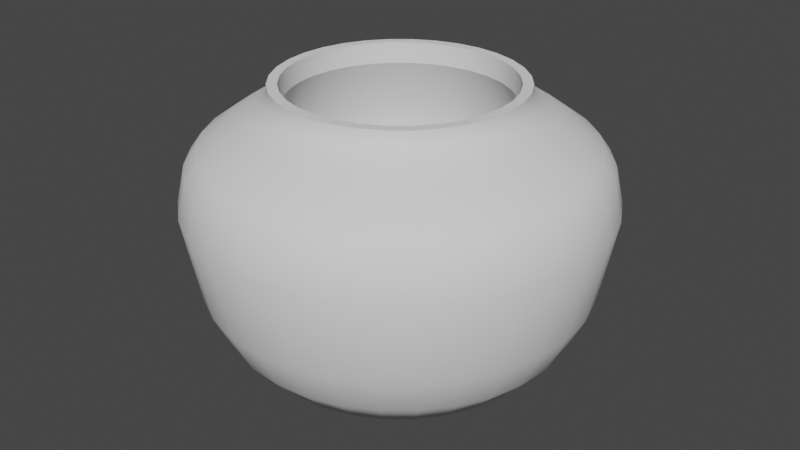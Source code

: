 # Source: Vase_7a.blend  (saved by Blender 3.0.42; exported with 4.5.12 LTS)
import bpy
from mathutils import Matrix  # noqa: F401  (used for matrix-valued properties, if any)

bpy.ops.wm.read_factory_settings(use_empty=True)
scene = bpy.context.scene
scene.name = 'Scene'

# ---- node groups
ng_auto_smooth = bpy.data.node_groups.new('Auto Smooth', 'GeometryNodeTree')
_s = ng_auto_smooth.interface.new_socket(name='Geometry', in_out='OUTPUT', socket_type='NodeSocketGeometry')
_s = ng_auto_smooth.interface.new_socket(name='Geometry', in_out='INPUT', socket_type='NodeSocketGeometry')
_s = ng_auto_smooth.interface.new_socket(name='Angle', in_out='INPUT', socket_type='NodeSocketFloat')
_s.subtype = 'ANGLE'
_s.min_value = 0.0
_s.max_value = 3.142
ng_auto_smooth.is_modifier = True
_N = ng_auto_smooth.nodes; _L = ng_auto_smooth.links
n0 = _N.new('NodeGroupOutput'); n0.name = 'Group Output'; n0.location = (480, -100)
n1 = _N.new('NodeGroupInput'); n1.name = 'Group Input'; n1.location = (-420, -300)
n2 = _N.new('NodeGroupInput'); n2.name = 'Group Input.001'; n2.location = (-60, -100)
n3 = _N.new('GeometryNodeSetShadeSmooth'); n3.name = 'Set Shade Smooth'; n3.location = (120, -100)
n3.domain = 'EDGE'
n4 = _N.new('GeometryNodeSetShadeSmooth'); n4.name = 'Set Shade Smooth.001'; n4.location = (300, -100)
n5 = _N.new('GeometryNodeInputMeshEdgeAngle'); n5.name = 'Edge Angle'; n5.location = (-420, -220)
n6 = _N.new('GeometryNodeInputEdgeSmooth'); n6.name = 'Is Edge Smooth'; n6.location = (-60, -160)
n7 = _N.new('GeometryNodeInputShadeSmooth'); n7.name = 'Is Face Smooth'; n7.location = (-240, -340)
n8 = _N.new('FunctionNodeBooleanMath'); n8.name = 'Boolean Math'; n8.location = (-60, -220)
n9 = _N.new('FunctionNodeCompare'); n9.name = 'Compare'; n9.location = (-240, -180)
n9.operation = 'LESS_EQUAL'
_L.new(n5.outputs[0], n9.inputs[0])
_L.new(n4.outputs[0], n0.inputs[0])
_L.new(n1.outputs[1], n9.inputs[1])
_L.new(n9.outputs[0], n8.inputs[0])
_L.new(n7.outputs[0], n8.inputs[1])
_L.new(n2.outputs[0], n3.inputs[0])
_L.new(n6.outputs[0], n3.inputs[1])
_L.new(n3.outputs[0], n4.inputs[0])
_L.new(n8.outputs[0], n3.inputs[2])
n0.is_active_output = True

# ---- world
world_world = bpy.data.worlds.new('World'); scene.world = world_world
world_world.use_nodes = True; world_world.node_tree.nodes.clear()
_N = world_world.node_tree.nodes; _L = world_world.node_tree.links
n0 = _N.new('ShaderNodeOutputWorld'); n0.name = 'World Output'; n0.location = (300, 300)
n1 = _N.new('ShaderNodeBackground'); n1.name = 'Background'; n1.location = (10, 300)
n1.inputs[0].default_value = (0.05088, 0.05088, 0.05088, 1.0)
_L.new(n1.outputs[0], n0.inputs[0])
n0.is_active_output = True
world_world.color = (0.05088, 0.05088, 0.05088)
world_world.use_sun_shadow = False
world_world.sun_shadow_jitter_overblur = 0.0

# ---- meshes
me_cylinder = bpy.data.meshes.new('Cylinder')
me_cylinder.from_pydata([(1.015e-07, 0.2658, 0.2322), (-0.05186, 0.2607, 0.2322), (-0.1017, 0.2456, 0.2322), (-0.1477, 0.221, 0.2322), (-0.188, 0.188, 0.2322), (-0.221, 0.1477, 0.2322), (-0.2456, 0.1017, 0.2322), (-0.2607, 0.05186, 0.2322), (-0.2658, 1.516e-07, 0.2322), (-0.2607, -0.05186, 0.2322), (-0.2456, -0.1017, 0.2322), (-0.221, -0.1477, 0.2322), (-0.188, -0.188, 0.2322), (-0.1477, -0.221, 0.2322), (-0.1017, -0.2456, 0.2322), (-0.05186, -0.2607, 0.2322), (1.451e-07, -0.2658, 0.2322), (0.05186, -0.2607, 0.2322), (0.1017, -0.2456, 0.2322), (0.1477, -0.221, 0.2322), (0.188, -0.188, 0.2322), (0.221, -0.1477, 0.2322), (0.2456, -0.1017, 0.2322), (0.2607, -0.05186, 0.2322), (0.2658, 5.08e-07, 0.2322), (0.2607, 0.05186, 0.2322), (0.2456, 0.1017, 0.2322), (0.221, 0.1477, 0.2322), (0.188, 0.188, 0.2322), (0.1477, 0.221, 0.2322), (0.1017, 0.2456, 0.2322), (0.05186, 0.2607, 0.2322), (5.817e-08, 0.3453, 0.1639), (-0.06736, 0.3386, 0.1639), (-0.1321, 0.319, 0.1639), (-0.1918, 0.2871, 0.1639), (-0.2441, 0.2441, 0.1639), (-0.2871, 0.1918, 0.1639), (-0.319, 0.1321, 0.1639), (-0.3386, 0.06736, 0.1639), (-0.3453, 2.38e-07, 0.1639), (-0.3386, -0.06736, 0.1639), (-0.319, -0.1321, 0.1639), (-0.2871, -0.1918, 0.1639), (-0.2441, -0.2441, 0.1639), (-0.1918, -0.2871, 0.1639), (-0.1321, -0.319, 0.1639), (-0.06736, -0.3386, 0.1639), (1.707e-07, -0.3453, 0.1639), (0.06736, -0.3386, 0.1639), (0.1321, -0.319, 0.1639), (0.1918, -0.2871, 0.1639), (0.2441, -0.2441, 0.1639), (0.2871, -0.1918, 0.1639), (0.319, -0.1321, 0.1639), (0.3386, -0.06736, 0.1639), (0.3453, 5.453e-07, 0.1639), (0.3386, 0.06736, 0.1639), (0.319, 0.1321, 0.1639), (0.2871, 0.1918, 0.1639), (0.2441, 0.2441, 0.1639), (0.1918, 0.2871, 0.1639), (0.1321, 0.319, 0.1639), (0.06736, 0.3386, 0.1639), (5.783e-08, 0.3136, 0.1826), (-0.06117, 0.3075, 0.1826), (-0.12, 0.2897, 0.1826), (-0.1742, 0.2607, 0.1826), (-0.2217, 0.2217, 0.1826), (-0.2607, 0.1742, 0.1826), (-0.2897, 0.12, 0.1826), (-0.3075, 0.06117, 0.1826), (-0.3136, 2.458e-07, 0.1826), (-0.3075, -0.06117, 0.1826), (-0.2897, -0.12, 0.1826), (-0.2607, -0.1742, 0.1826), (-0.2217, -0.2217, 0.1826), (-0.1742, -0.2607, 0.1826), (-0.12, -0.2897, 0.1826), (-0.06117, -0.3075, 0.1826), (1.6e-07, -0.3136, 0.1826), (0.06117, -0.3075, 0.1826), (0.12, -0.2897, 0.1826), (0.1742, -0.2607, 0.1826), (0.2217, -0.2217, 0.1826), (0.2607, -0.1742, 0.1826), (0.2897, -0.12, 0.1826), (0.3075, -0.06117, 0.1826), (0.3136, 5.249e-07, 0.1826), (0.3075, 0.06117, 0.1826), (0.2897, 0.12, 0.1826), (0.2607, 0.1742, 0.1826), (0.2217, 0.2217, 0.1826), (0.1742, 0.2607, 0.1826), (0.12, 0.2897, 0.1826), (0.06117, 0.3075, 0.1826), (-0.09017, 0.4533, -0.2455), (-0.1769, 0.427, -0.2455), (-0.2568, 0.3843, -0.2455), (-0.3268, 0.3268, -0.2455), (-0.3843, 0.2568, -0.2455), (-0.427, 0.1769, -0.2455), (-0.4533, 0.09017, -0.2455), (-0.4622, 2.067e-07, -0.2455), (-0.4533, -0.09017, -0.2455), (-0.427, -0.1769, -0.2455), (-0.3843, -0.2568, -0.2455), (-0.3268, -0.3268, -0.2455), (-0.2568, -0.3843, -0.2455), (-0.1769, -0.427, -0.2455), (-0.09017, -0.4533, -0.2455), (2.291e-07, -0.4622, -0.2455), (0.09017, -0.4533, -0.2455), (0.1769, -0.427, -0.2455), (0.2568, -0.3843, -0.2455), (0.3268, -0.3268, -0.2455), (0.3843, -0.2568, -0.2455), (0.427, -0.1769, -0.2455), (0.4533, -0.09017, -0.2455), (0.4622, 6.181e-07, -0.2455), (0.4533, 0.09017, -0.2455), (0.427, 0.1769, -0.2455), (0.3843, 0.2568, -0.2455), (0.3268, 0.3268, -0.2455), (0.2568, 0.3843, -0.2455), (0.1769, 0.427, -0.2455), (0.09017, 0.4533, -0.2455), (7.847e-08, 0.4622, -0.2455), (-0.02885, 0.145, -0.4756), (-0.05659, 0.1366, -0.4756), (-0.08216, 0.123, -0.4756), (-0.1046, 0.1046, -0.4756), (-0.123, 0.08216, -0.4756), (-0.1366, 0.05659, -0.4756), (-0.145, 0.02885, -0.4756), (-0.1479, 2.869e-07, -0.4756), (-0.145, -0.02885, -0.4756), (-0.1366, -0.05659, -0.4756), (-0.123, -0.08216, -0.4756), (-0.1046, -0.1046, -0.4756), (-0.08216, -0.123, -0.4756), (-0.05659, -0.1366, -0.4756), (-0.02885, -0.145, -0.4756), (1.121e-07, -0.1479, -0.4756), (0.02885, -0.145, -0.4756), (0.05659, -0.1366, -0.4756), (0.08216, -0.123, -0.4756), (0.1046, -0.1046, -0.4756), (0.123, -0.08216, -0.4756), (0.1366, -0.05659, -0.4756), (0.145, -0.02885, -0.4756), (0.1479, 4.186e-07, -0.4756), (0.145, 0.02885, -0.4756), (0.1366, 0.05659, -0.4756), (0.123, 0.08216, -0.4756), (0.1046, 0.1046, -0.4756), (0.08216, 0.123, -0.4756), (0.05659, 0.1366, -0.4756), (0.02885, 0.145, -0.4756), (6.391e-08, 0.1479, -0.4756), (6.313e-08, 0.2985, 0.2006), (-0.05824, 0.2928, 0.2006), (-0.1142, 0.2758, 0.2006), (-0.1658, 0.2482, 0.2006), (-0.2111, 0.2111, 0.2006), (-0.2482, 0.1658, 0.2006), (-0.2758, 0.1142, 0.2006), (-0.2928, 0.05824, 0.2006), (-0.2985, 2.498e-07, 0.2006), (-0.2928, -0.05824, 0.2006), (-0.2758, -0.1142, 0.2006), (-0.2482, -0.1658, 0.2006), (-0.2111, -0.2111, 0.2006), (-0.1658, -0.2482, 0.2006), (-0.1142, -0.2758, 0.2006), (-0.05824, -0.2928, 0.2006), (1.604e-07, -0.2985, 0.2006), (0.05824, -0.2928, 0.2006), (0.1142, -0.2758, 0.2006), (0.1658, -0.2482, 0.2006), (0.2111, -0.2111, 0.2006), (0.2482, -0.1658, 0.2006), (0.2758, -0.1142, 0.2006), (0.2928, -0.05824, 0.2006), (0.2985, 5.155e-07, 0.2006), (0.2928, 0.05824, 0.2006), (0.2758, 0.1142, 0.2006), (0.2482, 0.1658, 0.2006), (0.2111, 0.2111, 0.2006), (0.1658, 0.2482, 0.2006), (0.1142, 0.2758, 0.2006), (0.05824, 0.2928, 0.2006), (6.863e-08, 0.2901, 0.2174), (-0.0566, 0.2845, 0.2174), (-0.111, 0.268, 0.2174), (-0.1612, 0.2412, 0.2174), (-0.2051, 0.2051, 0.2174), (-0.2412, 0.1612, 0.2174), (-0.268, 0.111, 0.2174), (-0.2845, 0.0566, 0.2174), (-0.2901, 2.498e-07, 0.2174), (-0.2845, -0.0566, 0.2174), (-0.268, -0.111, 0.2174), (-0.2412, -0.1612, 0.2174), (-0.2051, -0.2051, 0.2174), (-0.1612, -0.2412, 0.2174), (-0.111, -0.268, 0.2174), (-0.0566, -0.2845, 0.2174), (1.632e-07, -0.2901, 0.2174), (0.0566, -0.2845, 0.2174), (0.111, -0.268, 0.2174), (0.1612, -0.2412, 0.2174), (0.2051, -0.2051, 0.2174), (0.2412, -0.1612, 0.2174), (0.268, -0.111, 0.2174), (0.2845, -0.0566, 0.2174), (0.2901, 5.08e-07, 0.2174), (0.2845, 0.0566, 0.2174), (0.268, 0.111, 0.2174), (0.2412, 0.1612, 0.2174), (0.2051, 0.2051, 0.2174), (0.1612, 0.2412, 0.2174), (0.111, 0.268, 0.2174), (0.0566, 0.2845, 0.2174), (7.633e-08, 0.4528, 0.09037), (-0.08833, 0.4441, 0.09037), (-0.1733, 0.4183, 0.09037), (-0.2515, 0.3764, 0.09037), (-0.3201, 0.3201, 0.09037), (-0.3764, 0.2515, 0.09037), (-0.4183, 0.1733, 0.09037), (-0.4441, 0.08833, 0.09037), (-0.4527, 2.063e-07, 0.09037), (-0.4441, -0.08833, 0.09037), (-0.4183, -0.1733, 0.09037), (-0.3764, -0.2515, 0.09037), (-0.3201, -0.3201, 0.09037), (-0.2515, -0.3764, 0.09037), (-0.1733, -0.4183, 0.09037), (-0.08833, -0.4441, 0.09037), (2.239e-07, -0.4527, 0.09037), (0.08833, -0.4441, 0.09037), (0.1733, -0.4183, 0.09037), (0.2515, -0.3764, 0.09037), (0.3201, -0.3201, 0.09037), (0.3764, -0.2515, 0.09037), (0.4183, -0.1733, 0.09037), (0.4441, -0.08833, 0.09037), (0.4527, 6.093e-07, 0.09037), (0.4441, 0.08833, 0.09037), (0.4183, 0.1733, 0.09037), (0.3764, 0.2515, 0.09037), (0.3201, 0.3201, 0.09037), (0.2515, 0.3764, 0.09037), (0.1733, 0.4183, 0.09037), (0.08833, 0.4441, 0.09037), (-0.0566, 0.2845, 0.2322), (6.863e-08, 0.2901, 0.2322), (-0.111, 0.268, 0.2322), (-0.1612, 0.2412, 0.2322), (-0.2051, 0.2051, 0.2322), (-0.2412, 0.1612, 0.2322), (-0.268, 0.111, 0.2322), (-0.2845, 0.0566, 0.2322), (-0.2901, 2.498e-07, 0.2322), (-0.2845, -0.0566, 0.2322), (-0.268, -0.111, 0.2322), (-0.2412, -0.1612, 0.2322), (-0.2051, -0.2051, 0.2322), (-0.1612, -0.2412, 0.2322), (-0.111, -0.268, 0.2322), (-0.0566, -0.2845, 0.2322), (1.632e-07, -0.2901, 0.2322), (0.0566, -0.2845, 0.2322), (0.111, -0.268, 0.2322), (0.1612, -0.2412, 0.2322), (0.2051, -0.2051, 0.2322), (0.2412, -0.1612, 0.2322), (0.268, -0.111, 0.2322), (0.2845, -0.0566, 0.2322), (0.2901, 5.08e-07, 0.2322), (0.2845, 0.0566, 0.2322), (0.268, 0.111, 0.2322), (0.2412, 0.1612, 0.2322), (0.2051, 0.2051, 0.2322), (0.1612, 0.2412, 0.2322), (0.111, 0.268, 0.2322), (0.0566, 0.2845, 0.2322), (-0.07093, 0.3566, -0.1289), (1.147e-07, 0.3636, -0.1289), (-0.1391, 0.3359, -0.1289), (-0.202, 0.3023, -0.1289), (-0.2571, 0.2571, -0.1289), (-0.3023, 0.202, -0.1289), (-0.3359, 0.1391, -0.1289), (-0.3566, 0.07093, -0.1289), (-0.3636, 9.557e-08, -0.1289), (-0.3566, -0.07093, -0.1289), (-0.3359, -0.1391, -0.1289), (-0.3023, -0.202, -0.1289), (-0.2571, -0.2571, -0.1289), (-0.202, -0.3023, -0.1289), (-0.1391, -0.3359, -0.1289), (-0.07093, -0.3566, -0.1289), (1.744e-07, -0.3636, -0.1289), (0.07093, -0.3566, -0.1289), (0.1391, -0.3359, -0.1289), (0.202, -0.3023, -0.1289), (0.2571, -0.2571, -0.1289), (0.3023, -0.202, -0.1289), (0.3359, -0.1391, -0.1289), (0.3566, -0.07092, -0.1289), (0.3636, 5.829e-07, -0.1289), (0.3566, 0.07093, -0.1289), (0.3359, 0.1391, -0.1289), (0.3023, 0.202, -0.1289), (0.2571, 0.2571, -0.1289), (0.202, 0.3023, -0.1289), (0.1391, 0.3359, -0.1289), (0.07093, 0.3566, -0.1289), (7.73e-08, 0.414, -0.3446), (-0.08077, 0.4061, -0.3446), (-0.1584, 0.3825, -0.3446), (-0.23, 0.3442, -0.3446), (-0.2928, 0.2928, -0.3446), (-0.3442, 0.23, -0.3446), (-0.3825, 0.1584, -0.3446), (-0.4061, 0.08077, -0.3446), (-0.414, 2.189e-07, -0.3446), (-0.4061, -0.08077, -0.3446), (-0.3825, -0.1584, -0.3446), (-0.3442, -0.23, -0.3446), (-0.2928, -0.2928, -0.3446), (-0.23, -0.3442, -0.3446), (-0.1584, -0.3825, -0.3446), (-0.08077, -0.4061, -0.3446), (2.122e-07, -0.414, -0.3446), (0.08077, -0.4061, -0.3446), (0.1584, -0.3825, -0.3446), (0.23, -0.3442, -0.3446), (0.2928, -0.2928, -0.3446), (0.3442, -0.23, -0.3446), (0.3825, -0.1584, -0.3446), (0.4061, -0.08077, -0.3446), (0.414, 5.875e-07, -0.3446), (0.4061, 0.08077, -0.3446), (0.3825, 0.1584, -0.3446), (0.3442, 0.23, -0.3446), (0.2928, 0.2928, -0.3446), (0.23, 0.3442, -0.3446), (0.1584, 0.3825, -0.3446), (0.08077, 0.4061, -0.3446), (-0.06654, 0.3345, -0.4208), (-0.1305, 0.3151, -0.4208), (-0.1895, 0.2836, -0.4208), (-0.2412, 0.2412, -0.4208), (-0.2836, 0.1895, -0.4208), (-0.3151, 0.1305, -0.4208), (-0.3345, 0.06654, -0.4208), (-0.3411, 2.37e-07, -0.4208), (-0.3345, -0.06654, -0.4208), (-0.3151, -0.1305, -0.4208), (-0.2836, -0.1895, -0.4208), (-0.2412, -0.2412, -0.4208), (-0.1895, -0.2836, -0.4208), (-0.1305, -0.3151, -0.4208), (-0.06654, -0.3345, -0.4208), (1.753e-07, -0.3411, -0.4208), (0.06654, -0.3345, -0.4208), (0.1305, -0.3151, -0.4208), (0.1895, -0.2836, -0.4208), (0.2412, -0.2412, -0.4208), (0.2836, -0.1895, -0.4208), (0.3151, -0.1305, -0.4208), (0.3345, -0.06654, -0.4208), (0.3411, 5.406e-07, -0.4208), (0.3345, 0.06654, -0.4208), (0.3151, 0.1305, -0.4208), (0.2836, 0.1895, -0.4208), (0.2412, 0.2412, -0.4208), (0.1895, 0.2836, -0.4208), (0.1305, 0.3151, -0.4208), (0.06654, 0.3345, -0.4208), (6.419e-08, 0.3411, -0.4208), (6.979e-08, 0.3971, 0.131), (-0.07747, 0.3895, 0.131), (-0.152, 0.3669, 0.131), (-0.2206, 0.3302, 0.131), (-0.2808, 0.2808, 0.131), (-0.3302, 0.2206, 0.131), (-0.3669, 0.152, 0.131), (-0.3895, 0.07747, 0.131), (-0.3971, 2.226e-07, 0.131), (-0.3895, -0.07747, 0.131), (-0.3669, -0.152, 0.131), (-0.3302, -0.2206, 0.131), (-0.2808, -0.2808, 0.131), (-0.2206, -0.3302, 0.131), (-0.152, -0.3669, 0.131), (-0.07747, -0.3895, 0.131), (1.992e-07, -0.3971, 0.131), (0.07747, -0.3895, 0.131), (0.152, -0.3669, 0.131), (0.2206, -0.3302, 0.131), (0.2808, -0.2808, 0.131), (0.3302, -0.2206, 0.131), (0.3669, -0.152, 0.131), (0.3895, -0.07747, 0.131), (0.3971, 5.761e-07, 0.131), (0.3895, 0.07748, 0.131), (0.3669, 0.152, 0.131), (0.3302, 0.2206, 0.131), (0.2808, 0.2808, 0.131), (0.2206, 0.3302, 0.131), (0.152, 0.3669, 0.131), (0.07747, 0.3895, 0.131), (0.188, -0.188, 0.2164), (0.221, -0.1477, 0.2164), (-0.2607, 0.05186, 0.2164), (-0.2658, 1.516e-07, 0.2164), (0.2456, -0.1017, 0.2164), (-0.2607, -0.05186, 0.2164), (0.2607, -0.05186, 0.2164), (-0.2456, -0.1017, 0.2164), (0.2658, 5.08e-07, 0.2164), (-0.221, -0.1477, 0.2164), (0.2607, 0.05186, 0.2164), (-0.188, -0.188, 0.2164), (0.2456, 0.1017, 0.2164), (-0.1477, -0.221, 0.2164), (0.221, 0.1477, 0.2164), (-0.1017, -0.2456, 0.2164), (1.015e-07, 0.2658, 0.2164), (-0.05186, 0.2607, 0.2164), (0.188, 0.188, 0.2164), (-0.05186, -0.2607, 0.2164), (-0.1017, 0.2456, 0.2164), (0.1477, 0.221, 0.2164), (1.451e-07, -0.2658, 0.2164), (-0.1477, 0.221, 0.2164), (0.1017, 0.2456, 0.2164), (0.05186, -0.2607, 0.2164), (-0.188, 0.188, 0.2164), (0.05186, 0.2607, 0.2164), (0.1017, -0.2456, 0.2164), (-0.221, 0.1477, 0.2164), (0.1477, -0.221, 0.2164), (-0.2456, 0.1017, 0.2164), (0.2571, -0.2571, -0.028), (-0.3566, 0.07093, -0.028), (1.147e-07, 0.3636, -0.028), (0.3023, -0.202, -0.028), (-0.3636, 9.557e-08, -0.028), (0.3359, -0.1391, -0.028), (-0.3566, -0.07093, -0.028), (0.3566, -0.07092, -0.028), (-0.3359, -0.1391, -0.028), (0.3636, 5.829e-07, -0.028), (-0.3023, -0.202, -0.028), (0.3566, 0.07093, -0.028), (-0.2571, -0.2571, -0.028), (0.3359, 0.1391, -0.028), (-0.202, -0.3023, -0.028), (0.3023, 0.202, -0.028), (-0.1391, -0.3359, -0.028), (-0.07093, 0.3566, -0.028), (0.2571, 0.2571, -0.028), (-0.07093, -0.3566, -0.028), (-0.1391, 0.3359, -0.028), (0.202, 0.3023, -0.028), (1.744e-07, -0.3636, -0.028), (-0.202, 0.3023, -0.028), (0.1391, 0.3359, -0.028), (0.07093, -0.3566, -0.028), (-0.2571, 0.2571, -0.028), (0.07093, 0.3566, -0.028), (0.1391, -0.3359, -0.028), (-0.3023, 0.202, -0.028), (0.202, -0.3023, -0.028), (-0.3359, 0.1391, -0.028), (0.2175, -0.1453, 0.1825), (-0.2616, 1.492e-07, 0.1825), (0.2417, -0.1001, 0.1825), (-0.2565, -0.05103, 0.1825), (0.2565, -0.05103, 0.1825), (-0.2417, -0.1001, 0.1825), (0.2616, 4.999e-07, 0.1825), (-0.2175, -0.1453, 0.1825), (0.2565, 0.05103, 0.1825), (-0.185, -0.185, 0.1825), (0.2417, 0.1001, 0.1825), (-0.1453, -0.2175, 0.1825), (0.2175, 0.1453, 0.1825), (-0.1001, -0.2417, 0.1825), (-0.05103, 0.2565, 0.1825), (0.185, 0.185, 0.1825), (-0.05103, -0.2565, 0.1825), (-0.1001, 0.2417, 0.1825), (0.1453, 0.2175, 0.1825), (1.457e-07, -0.2616, 0.1825), (-0.1453, 0.2175, 0.1825), (0.1001, 0.2417, 0.1825), (0.05103, -0.2565, 0.1825), (-0.185, 0.185, 0.1825), (0.05103, 0.2565, 0.1825), (0.1001, -0.2417, 0.1825), (-0.2175, 0.1453, 0.1825), (0.1453, -0.2175, 0.1825), (-0.2417, 0.1001, 0.1825), (0.185, -0.185, 0.1825), (-0.2565, 0.05103, 0.1825), (1.028e-07, 0.2616, 0.1825), (7.575e-08, 0.481, 0.05117), (7.578e-08, 0.5013, -0.03998), (-0.0978, 0.4917, -0.03998), (-0.09384, 0.4718, 0.05117), (-0.1918, 0.4631, -0.03998), (-0.1841, 0.4444, 0.05117), (-0.2785, 0.4168, -0.03998), (-0.2672, 0.4, 0.05117), (-0.3545, 0.3545, -0.03998), (-0.3401, 0.3401, 0.05117), (-0.4168, 0.2785, -0.03998), (-0.4, 0.2672, 0.05117), (-0.4631, 0.1918, -0.03998), (-0.4444, 0.1841, 0.05117), (-0.4917, 0.0978, -0.03998), (-0.4718, 0.09384, 0.05117), (-0.5013, 1.958e-07, -0.03998), (-0.481, 1.999e-07, 0.05117), (-0.4917, -0.0978, -0.03998), (-0.4718, -0.09384, 0.05117), (-0.4631, -0.1918, -0.03998), (-0.4444, -0.1841, 0.05117), (-0.4168, -0.2785, -0.03998), (-0.4, -0.2672, 0.05117), (-0.3545, -0.3545, -0.03998), (-0.3401, -0.3401, 0.05117), (-0.2785, -0.4168, -0.03998), (-0.2672, -0.4, 0.05117), (-0.1918, -0.4631, -0.03998), (-0.1841, -0.4444, 0.05117), (-0.0978, -0.4917, -0.03998), (-0.09384, -0.4718, 0.05117), (2.391e-07, -0.5013, -0.03998), (2.325e-07, -0.481, 0.05117), (0.0978, -0.4917, -0.03998), (0.09384, -0.4718, 0.05117), (0.1918, -0.4631, -0.03998), (0.1841, -0.4444, 0.05117), (0.2785, -0.4168, -0.03998), (0.2672, -0.4, 0.05117), (0.3545, -0.3545, -0.03998), (0.3401, -0.3401, 0.05117), (0.4168, -0.2785, -0.03998), (0.4, -0.2672, 0.05117), (0.4631, -0.1918, -0.03998), (0.4444, -0.1841, 0.05117), (0.4917, -0.0978, -0.03998), (0.4718, -0.09384, 0.05117), (0.5013, 6.42e-07, -0.03998), (0.481, 6.28e-07, 0.05117), (0.4917, 0.0978, -0.03998), (0.4718, 0.09384, 0.05117), (0.4631, 0.1918, -0.03998), (0.4444, 0.1841, 0.05117), (0.4168, 0.2785, -0.03998), (0.4, 0.2672, 0.05117), (0.3545, 0.3545, -0.03998), (0.3401, 0.3401, 0.05117), (0.2785, 0.4168, -0.03998), (0.2672, 0.4, 0.05117), (0.1918, 0.4631, -0.03998), (0.1841, 0.4444, 0.05117), (0.0978, 0.4917, -0.03998), (0.09384, 0.4718, 0.05117)], [], [(192, 193, 256, 257), (193, 194, 258, 256), (194, 195, 259, 258), (195, 196, 260, 259), (196, 197, 261, 260), (197, 198, 262, 261), (198, 199, 263, 262), (199, 200, 264, 263), (200, 201, 265, 264), (201, 202, 266, 265), (202, 203, 267, 266), (203, 204, 268, 267), (204, 205, 269, 268), (205, 206, 270, 269), (206, 207, 271, 270), (207, 208, 272, 271), (208, 209, 273, 272), (209, 210, 274, 273), (210, 211, 275, 274), (211, 212, 276, 275), (212, 213, 277, 276), (213, 214, 278, 277), (214, 215, 279, 278), (215, 216, 280, 279), (216, 217, 281, 280), (217, 218, 282, 281), (218, 219, 283, 282), (219, 220, 284, 283), (220, 221, 285, 284), (221, 222, 286, 285), (451, 309, 308, 448), (222, 223, 287, 286), (223, 192, 257, 287), (415, 384, 32, 63), (414, 415, 63, 62), (413, 414, 62, 61), (412, 413, 61, 60), (411, 412, 60, 59), (410, 411, 59, 58), (409, 410, 58, 57), (408, 409, 57, 56), (407, 408, 56, 55), (406, 407, 55, 54), (405, 406, 54, 53), (404, 405, 53, 52), (403, 404, 52, 51), (402, 403, 51, 50), (401, 402, 50, 49), (400, 401, 49, 48), (399, 400, 48, 47), (398, 399, 47, 46), (397, 398, 46, 45), (396, 397, 45, 44), (395, 396, 44, 43), (394, 395, 43, 42), (393, 394, 42, 41), (392, 393, 41, 40), (391, 392, 40, 39), (390, 391, 39, 38), (389, 390, 38, 37), (388, 389, 37, 36), (387, 388, 36, 35), (386, 387, 35, 34), (385, 386, 34, 33), (384, 385, 33, 32), (63, 32, 64, 95), (62, 63, 95, 94), (61, 62, 94, 93), (60, 61, 93, 92), (59, 60, 92, 91), (58, 59, 91, 90), (57, 58, 90, 89), (56, 57, 89, 88), (55, 56, 88, 87), (54, 55, 87, 86), (53, 54, 86, 85), (52, 53, 85, 84), (51, 52, 84, 83), (50, 51, 83, 82), (49, 50, 82, 81), (48, 49, 81, 80), (47, 48, 80, 79), (46, 47, 79, 78), (45, 46, 78, 77), (44, 45, 77, 76), (43, 44, 76, 75), (42, 43, 75, 74), (41, 42, 74, 73), (40, 41, 73, 72), (39, 40, 72, 71), (38, 39, 71, 70), (37, 38, 70, 69), (36, 37, 69, 68), (35, 36, 68, 67), (34, 35, 67, 66), (33, 34, 66, 65), (32, 33, 65, 64), (320, 321, 96, 127), (321, 322, 97, 96), (322, 323, 98, 97), (323, 324, 99, 98), (324, 325, 100, 99), (325, 326, 101, 100), (326, 327, 102, 101), (327, 328, 103, 102), (328, 329, 104, 103), (329, 330, 105, 104), (330, 331, 106, 105), (331, 332, 107, 106), (332, 333, 108, 107), (333, 334, 109, 108), (334, 335, 110, 109), (335, 336, 111, 110), (336, 337, 112, 111), (337, 338, 113, 112), (338, 339, 114, 113), (339, 340, 115, 114), (340, 341, 116, 115), (341, 342, 117, 116), (342, 343, 118, 117), (343, 344, 119, 118), (344, 345, 120, 119), (345, 346, 121, 120), (346, 347, 122, 121), (347, 348, 123, 122), (348, 349, 124, 123), (349, 350, 125, 124), (350, 351, 126, 125), (351, 320, 127, 126), (95, 64, 160, 191), (94, 95, 191, 190), (93, 94, 190, 189), (92, 93, 189, 188), (91, 92, 188, 187), (90, 91, 187, 186), (89, 90, 186, 185), (88, 89, 185, 184), (87, 88, 184, 183), (86, 87, 183, 182), (85, 86, 182, 181), (84, 85, 181, 180), (83, 84, 180, 179), (82, 83, 179, 178), (81, 82, 178, 177), (80, 81, 177, 176), (79, 80, 176, 175), (78, 79, 175, 174), (77, 78, 174, 173), (76, 77, 173, 172), (75, 76, 172, 171), (74, 75, 171, 170), (73, 74, 170, 169), (72, 73, 169, 168), (71, 72, 168, 167), (70, 71, 167, 166), (69, 70, 166, 165), (68, 69, 165, 164), (67, 68, 164, 163), (66, 67, 163, 162), (65, 66, 162, 161), (64, 65, 161, 160), (191, 160, 192, 223), (190, 191, 223, 222), (189, 190, 222, 221), (188, 189, 221, 220), (187, 188, 220, 219), (186, 187, 219, 218), (185, 186, 218, 217), (184, 185, 217, 216), (183, 184, 216, 215), (182, 183, 215, 214), (181, 182, 214, 213), (180, 181, 213, 212), (179, 180, 212, 211), (178, 179, 211, 210), (177, 178, 210, 209), (176, 177, 209, 208), (175, 176, 208, 207), (174, 175, 207, 206), (173, 174, 206, 205), (172, 173, 205, 204), (171, 172, 204, 203), (170, 171, 203, 202), (169, 170, 202, 201), (168, 169, 201, 200), (167, 168, 200, 199), (166, 167, 199, 198), (165, 166, 198, 197), (164, 165, 197, 196), (163, 164, 196, 195), (162, 163, 195, 194), (161, 162, 194, 193), (160, 161, 193, 192), (512, 515, 225, 224), (515, 517, 226, 225), (517, 519, 227, 226), (519, 521, 228, 227), (521, 523, 229, 228), (523, 525, 230, 229), (525, 527, 231, 230), (527, 529, 232, 231), (529, 531, 233, 232), (531, 533, 234, 233), (533, 535, 235, 234), (535, 537, 236, 235), (537, 539, 237, 236), (539, 541, 238, 237), (541, 543, 239, 238), (543, 545, 240, 239), (545, 547, 241, 240), (547, 549, 242, 241), (549, 551, 243, 242), (551, 553, 244, 243), (553, 555, 245, 244), (555, 557, 246, 245), (557, 559, 247, 246), (559, 561, 248, 247), (561, 563, 249, 248), (563, 565, 250, 249), (565, 567, 251, 250), (567, 569, 252, 251), (569, 571, 253, 252), (571, 573, 254, 253), (573, 575, 255, 254), (575, 512, 224, 255), (96, 97, 516, 514), (97, 98, 518, 516), (98, 99, 520, 518), (99, 100, 522, 520), (100, 101, 524, 522), (101, 102, 526, 524), (102, 103, 528, 526), (103, 104, 530, 528), (104, 105, 532, 530), (105, 106, 534, 532), (106, 107, 536, 534), (107, 108, 538, 536), (108, 109, 540, 538), (109, 110, 542, 540), (110, 111, 544, 542), (111, 112, 546, 544), (112, 113, 548, 546), (113, 114, 550, 548), (114, 115, 552, 550), (115, 116, 554, 552), (116, 117, 556, 554), (117, 118, 558, 556), (118, 119, 560, 558), (119, 120, 562, 560), (120, 121, 564, 562), (121, 122, 566, 564), (122, 123, 568, 566), (123, 124, 570, 568), (124, 125, 572, 570), (125, 126, 574, 572), (127, 96, 514, 513), (0, 257, 256, 1), (1, 256, 258, 2), (2, 258, 259, 3), (3, 259, 260, 4), (4, 260, 261, 5), (5, 261, 262, 6), (6, 262, 263, 7), (7, 263, 264, 8), (8, 264, 265, 9), (9, 265, 266, 10), (10, 266, 267, 11), (11, 267, 268, 12), (12, 268, 269, 13), (13, 269, 270, 14), (14, 270, 271, 15), (15, 271, 272, 16), (16, 272, 273, 17), (17, 273, 274, 18), (18, 274, 275, 19), (19, 275, 276, 20), (20, 276, 277, 21), (21, 277, 278, 22), (22, 278, 279, 23), (23, 279, 280, 24), (24, 280, 281, 25), (25, 281, 282, 26), (26, 282, 283, 27), (27, 283, 284, 28), (28, 284, 285, 29), (29, 285, 286, 30), (30, 286, 287, 31), (31, 287, 257, 0), (288, 290, 291, 292, 293, 294, 295, 296, 297, 298, 299, 300, 301, 302, 303, 304, 305, 306, 307, 308, 309, 310, 311, 312, 313, 314, 315, 316, 317, 318, 319, 289), (452, 296, 295, 449), (453, 310, 309, 451), (454, 297, 296, 452), (455, 311, 310, 453), (456, 298, 297, 454), (457, 312, 311, 455), (458, 299, 298, 456), (459, 313, 312, 457), (460, 300, 299, 458), (461, 314, 313, 459), (462, 301, 300, 460), (463, 315, 314, 461), (464, 302, 301, 462), (465, 288, 289, 450), (466, 316, 315, 463), (467, 303, 302, 464), (468, 290, 288, 465), (469, 317, 316, 466), (470, 304, 303, 467), (471, 291, 290, 468), (472, 318, 317, 469), (473, 305, 304, 470), (474, 292, 291, 471), (475, 319, 318, 472), (476, 306, 305, 473), (477, 293, 292, 474), (450, 289, 319, 475), (478, 307, 306, 476), (479, 294, 293, 477), (448, 308, 307, 478), (449, 295, 294, 479), (382, 383, 320, 351), (381, 382, 351, 350), (380, 381, 350, 349), (379, 380, 349, 348), (378, 379, 348, 347), (377, 378, 347, 346), (376, 377, 346, 345), (375, 376, 345, 344), (374, 375, 344, 343), (373, 374, 343, 342), (372, 373, 342, 341), (371, 372, 341, 340), (370, 371, 340, 339), (369, 370, 339, 338), (368, 369, 338, 337), (367, 368, 337, 336), (366, 367, 336, 335), (365, 366, 335, 334), (364, 365, 334, 333), (363, 364, 333, 332), (362, 363, 332, 331), (361, 362, 331, 330), (360, 361, 330, 329), (359, 360, 329, 328), (358, 359, 328, 327), (357, 358, 327, 326), (356, 357, 326, 325), (355, 356, 325, 324), (354, 355, 324, 323), (353, 354, 323, 322), (352, 353, 322, 321), (383, 352, 321, 320), (159, 128, 352, 383), (128, 129, 353, 352), (129, 130, 354, 353), (130, 131, 355, 354), (131, 132, 356, 355), (132, 133, 357, 356), (133, 134, 358, 357), (134, 135, 359, 358), (135, 136, 360, 359), (136, 137, 361, 360), (137, 138, 362, 361), (138, 139, 363, 362), (139, 140, 364, 363), (140, 141, 365, 364), (141, 142, 366, 365), (142, 143, 367, 366), (143, 144, 368, 367), (144, 145, 369, 368), (145, 146, 370, 369), (146, 147, 371, 370), (147, 148, 372, 371), (148, 149, 373, 372), (149, 150, 374, 373), (150, 151, 375, 374), (151, 152, 376, 375), (152, 153, 377, 376), (153, 154, 378, 377), (154, 155, 379, 378), (155, 156, 380, 379), (156, 157, 381, 380), (157, 158, 382, 381), (158, 159, 383, 382), (224, 225, 385, 384), (225, 226, 386, 385), (226, 227, 387, 386), (227, 228, 388, 387), (228, 229, 389, 388), (229, 230, 390, 389), (230, 231, 391, 390), (231, 232, 392, 391), (232, 233, 393, 392), (233, 234, 394, 393), (234, 235, 395, 394), (235, 236, 396, 395), (236, 237, 397, 396), (237, 238, 398, 397), (238, 239, 399, 398), (239, 240, 400, 399), (240, 241, 401, 400), (241, 242, 402, 401), (242, 243, 403, 402), (243, 244, 404, 403), (244, 245, 405, 404), (245, 246, 406, 405), (246, 247, 407, 406), (247, 248, 408, 407), (248, 249, 409, 408), (249, 250, 410, 409), (250, 251, 411, 410), (251, 252, 412, 411), (252, 253, 413, 412), (253, 254, 414, 413), (254, 255, 415, 414), (255, 224, 384, 415), (7, 418, 447, 6), (20, 416, 446, 19), (6, 447, 445, 5), (19, 446, 444, 18), (0, 432, 443, 31), (5, 445, 442, 4), (18, 444, 441, 17), (31, 443, 440, 30), (4, 442, 439, 3), (17, 441, 438, 16), (30, 440, 437, 29), (3, 439, 436, 2), (16, 438, 435, 15), (29, 437, 434, 28), (2, 436, 433, 1), (15, 435, 431, 14), (28, 434, 430, 27), (1, 433, 432, 0), (14, 431, 429, 13), (27, 430, 428, 26), (13, 429, 427, 12), (26, 428, 426, 25), (12, 427, 425, 11), (25, 426, 424, 24), (11, 425, 423, 10), (24, 424, 422, 23), (10, 423, 421, 9), (23, 422, 420, 22), (9, 421, 419, 8), (22, 420, 417, 21), (8, 419, 418, 7), (21, 417, 416, 20), (510, 449, 479, 508), (509, 448, 478, 507), (508, 479, 477, 506), (507, 478, 476, 505), (511, 450, 475, 504), (506, 477, 474, 503), (505, 476, 473, 502), (504, 475, 472, 501), (503, 474, 471, 500), (502, 473, 470, 499), (501, 472, 469, 498), (500, 471, 468, 497), (499, 470, 467, 496), (498, 469, 466, 495), (497, 468, 465, 494), (496, 467, 464, 493), (495, 466, 463, 492), (494, 465, 450, 511), (493, 464, 462, 491), (492, 463, 461, 490), (491, 462, 460, 489), (490, 461, 459, 488), (489, 460, 458, 487), (488, 459, 457, 486), (487, 458, 456, 485), (486, 457, 455, 484), (485, 456, 454, 483), (484, 455, 453, 482), (483, 454, 452, 481), (482, 453, 451, 480), (481, 452, 449, 510), (480, 451, 448, 509), (417, 480, 509, 416), (419, 481, 510, 418), (420, 482, 480, 417), (421, 483, 481, 419), (422, 484, 482, 420), (423, 485, 483, 421), (424, 486, 484, 422), (425, 487, 485, 423), (426, 488, 486, 424), (427, 489, 487, 425), (428, 490, 488, 426), (429, 491, 489, 427), (430, 492, 490, 428), (431, 493, 491, 429), (433, 494, 511, 432), (434, 495, 492, 430), (435, 496, 493, 431), (436, 497, 494, 433), (437, 498, 495, 434), (438, 499, 496, 435), (439, 500, 497, 436), (440, 501, 498, 437), (441, 502, 499, 438), (442, 503, 500, 439), (443, 504, 501, 440), (444, 505, 502, 441), (445, 506, 503, 442), (432, 511, 504, 443), (446, 507, 505, 444), (447, 508, 506, 445), (416, 509, 507, 446), (418, 510, 508, 447), (513, 514, 515, 512), (514, 516, 517, 515), (516, 518, 519, 517), (518, 520, 521, 519), (520, 522, 523, 521), (522, 524, 525, 523), (524, 526, 527, 525), (526, 528, 529, 527), (528, 530, 531, 529), (530, 532, 533, 531), (532, 534, 535, 533), (534, 536, 537, 535), (536, 538, 539, 537), (538, 540, 541, 539), (540, 542, 543, 541), (542, 544, 545, 543), (544, 546, 547, 545), (546, 548, 549, 547), (548, 550, 551, 549), (550, 552, 553, 551), (552, 554, 555, 553), (554, 556, 557, 555), (556, 558, 559, 557), (558, 560, 561, 559), (560, 562, 563, 561), (562, 564, 565, 563), (564, 566, 567, 565), (566, 568, 569, 567), (568, 570, 571, 569), (570, 572, 573, 571), (572, 574, 575, 573), (574, 513, 512, 575), (126, 127, 513, 574)])
me_cylinder.polygons.foreach_set('use_smooth', [True] * 545)
_uv = me_cylinder.uv_layers.new(name='UVMap')
_uv.uv.foreach_set('vector', [1.0, 0.9688, 0.9688, 0.9688, 0.9688, 1.0, 1.0, 1.0, 0.9688, 0.9688, 0.9375, 0.9688, 0.9375, 1.0, 0.9688, 1.0, 0.9375, 0.9688, 0.9062, 0.9688, 0.9062, 1.0, 0.9375, 1.0, 0.9062, 0.9688, 0.875, 0.9688, 0.875, 1.0, 0.9062, 1.0, 0.875, 0.9688, 0.8438, 0.9688, 0.8438, 1.0, 0.875, 1.0, 0.8438, 0.9688, 0.8125, 0.9688, 0.8125, 1.0, 0.8438, 1.0, 0.8125, 0.9688, 0.7812, 0.9688, 0.7812, 1.0, 0.8125, 1.0, 0.7812, 0.9688, 0.75, 0.9688, 0.75, 1.0, 0.7812, 1.0, 0.75, 0.9688, 0.7188, 0.9688, 0.7188, 1.0, 0.75, 1.0, 0.7188, 0.9688, 0.6875, 0.9688, 0.6875, 1.0, 0.7188, 1.0, 0.6875, 0.9688, 0.6562, 0.9688, 0.6562, 1.0, 0.6875, 1.0, 0.6562, 0.9688, 0.625, 0.9688, 0.625, 1.0, 0.6562, 1.0, 0.625, 0.9688, 0.5938, 0.9688, 0.5938, 1.0, 0.625, 1.0, 0.5938, 0.9688, 0.5625, 0.9688, 0.5625, 1.0, 0.5938, 1.0, 0.5625, 0.9688, 0.5312, 0.9688, 0.5312, 1.0, 0.5625, 1.0, 0.5312, 0.9688, 0.5, 0.9688, 0.5, 1.0, 0.5312, 1.0, 0.5, 0.9688, 0.4688, 0.9688, 0.4688, 1.0, 0.5, 1.0, 0.4688, 0.9688, 0.4375, 0.9688, 0.4375, 1.0, 0.4688, 1.0, 0.4375, 0.9688, 0.4062, 0.9688, 0.4062, 1.0, 0.4375, 1.0, 0.4062, 0.9688, 0.375, 0.9688, 0.375, 1.0, 0.4062, 1.0, 0.375, 0.9688, 0.3438, 0.9688, 0.3438, 1.0, 0.375, 1.0, 0.3438, 0.9688, 0.3125, 0.9688, 0.3125, 1.0, 0.3438, 1.0, 0.3125, 0.9688, 0.2812, 0.9688, 0.2812, 1.0, 0.3125, 1.0, 0.2812, 0.9688, 0.25, 0.9688, 0.25, 1.0, 0.2812, 1.0, 0.25, 0.9688, 0.2188, 0.9688, 0.2188, 1.0, 0.25, 1.0, 0.2188, 0.9688, 0.1875, 0.9688, 0.1875, 1.0, 0.2188, 1.0, 0.1875, 0.9688, 0.1562, 0.9688, 0.1562, 1.0, 0.1875, 1.0, 0.1562, 0.9688, 0.125, 0.9688, 0.125, 1.0, 0.1562, 1.0, 0.125, 0.9688, 0.09375, 0.9688, 0.09375, 1.0, 0.125, 1.0, 0.09375, 0.9688, 0.0625, 0.9688, 0.0625, 1.0, 0.09375, 1.0, 0.1183, 0.162, 0.1183, 0.162, 0.138, 0.138, 0.138, 0.138, 0.0625, 0.9688, 0.03125, 0.9688, 0.03125, 1.0, 0.0625, 1.0, 0.03125, 0.9688, 0.0, 0.9688, 0.0, 1.0, 0.03125, 1.0, 0.03125, 0.7423, 0.0, 0.7423, 0.0, 0.75, 0.03125, 0.75, 0.0625, 0.7423, 0.03125, 0.7423, 0.03125, 0.75, 0.0625, 0.75, 0.09375, 0.7423, 0.0625, 0.7423, 0.0625, 0.75, 0.09375, 0.75, 0.125, 0.7423, 0.09375, 0.7423, 0.09375, 0.75, 0.125, 0.75, 0.1562, 0.7423, 0.125, 0.7423, 0.125, 0.75, 0.1562, 0.75, 0.1875, 0.7423, 0.1562, 0.7423, 0.1562, 0.75, 0.1875, 0.75, 0.2188, 0.7423, 0.1875, 0.7423, 0.1875, 0.75, 0.2188, 0.75, 0.25, 0.7423, 0.2188, 0.7423, 0.2188, 0.75, 0.25, 0.75, 0.2812, 0.7423, 0.25, 0.7423, 0.25, 0.75, 0.2812, 0.75, 0.3125, 0.7423, 0.2812, 0.7423, 0.2812, 0.75, 0.3125, 0.75, 0.3438, 0.7423, 0.3125, 0.7423, 0.3125, 0.75, 0.3438, 0.75, 0.375, 0.7423, 0.3438, 0.7423, 0.3438, 0.75, 0.375, 0.75, 0.4063, 0.7423, 0.375, 0.7423, 0.375, 0.75, 0.4062, 0.75, 0.4375, 0.7423, 0.4063, 0.7423, 0.4062, 0.75, 0.4375, 0.75, 0.4688, 0.7423, 0.4375, 0.7423, 0.4375, 0.75, 0.4688, 0.75, 0.5, 0.7423, 0.4688, 0.7423, 0.4688, 0.75, 0.5, 0.75, 0.5312, 0.7423, 0.5, 0.7423, 0.5, 0.75, 0.5312, 0.75, 0.5625, 0.7423, 0.5312, 0.7423, 0.5312, 0.75, 0.5625, 0.75, 0.5938, 0.7423, 0.5625, 0.7423, 0.5625, 0.75, 0.5938, 0.75, 0.625, 0.7423, 0.5938, 0.7423, 0.5938, 0.75, 0.625, 0.75, 0.6562, 0.7423, 0.625, 0.7423, 0.625, 0.75, 0.6562, 0.75, 0.6875, 0.7423, 0.6562, 0.7423, 0.6562, 0.75, 0.6875, 0.75, 0.7188, 0.7423, 0.6875, 0.7423, 0.6875, 0.75, 0.7188, 0.75, 0.75, 0.7423, 0.7188, 0.7423, 0.7188, 0.75, 0.75, 0.75, 0.7812, 0.7423, 0.75, 0.7423, 0.75, 0.75, 0.7812, 0.75, 0.8125, 0.7423, 0.7812, 0.7423, 0.7812, 0.75, 0.8125, 0.75, 0.8438, 0.7423, 0.8125, 0.7423, 0.8125, 0.75, 0.8438, 0.75, 0.875, 0.7423, 0.8438, 0.7423, 0.8438, 0.75, 0.875, 0.75, 0.9062, 0.7423, 0.875, 0.7423, 0.875, 0.75, 0.9062, 0.75, 0.9375, 0.7423, 0.9062, 0.7423, 0.9062, 0.75, 0.9375, 0.75, 0.9687, 0.7423, 0.9375, 0.7423, 0.9375, 0.75, 0.9688, 0.75, 1.0, 0.7423, 0.9687, 0.7423, 0.9688, 0.75, 1.0, 0.75, 0.03125, 0.75, 0.0, 0.75, 0.0, 0.875, 0.03125, 0.875, 0.0625, 0.75, 0.03125, 0.75, 0.03125, 0.875, 0.0625, 0.875, 0.09375, 0.75, 0.0625, 0.75, 0.0625, 0.875, 0.09375, 0.875, 0.125, 0.75, 0.09375, 0.75, 0.09375, 0.875, 0.125, 0.875, 0.1562, 0.75, 0.125, 0.75, 0.125, 0.875, 0.1562, 0.875, 0.1875, 0.75, 0.1562, 0.75, 0.1562, 0.875, 0.1875, 0.875, 0.2188, 0.75, 0.1875, 0.75, 0.1875, 0.875, 0.2188, 0.875, 0.25, 0.75, 0.2188, 0.75, 0.2188, 0.875, 0.25, 0.875, 0.2812, 0.75, 0.25, 0.75, 0.25, 0.875, 0.2812, 0.875, 0.3125, 0.75, 0.2812, 0.75, 0.2812, 0.875, 0.3125, 0.875, 0.3438, 0.75, 0.3125, 0.75, 0.3125, 0.875, 0.3438, 0.875, 0.375, 0.75, 0.3438, 0.75, 0.3438, 0.875, 0.375, 0.875, 0.4062, 0.75, 0.375, 0.75, 0.375, 0.875, 0.4062, 0.875, 0.4375, 0.75, 0.4062, 0.75, 0.4062, 0.875, 0.4375, 0.875, 0.4688, 0.75, 0.4375, 0.75, 0.4375, 0.875, 0.4688, 0.875, 0.5, 0.75, 0.4688, 0.75, 0.4688, 0.875, 0.5, 0.875, 0.5312, 0.75, 0.5, 0.75, 0.5, 0.875, 0.5312, 0.875, 0.5625, 0.75, 0.5312, 0.75, 0.5312, 0.875, 0.5625, 0.875, 0.5938, 0.75, 0.5625, 0.75, 0.5625, 0.875, 0.5938, 0.875, 0.625, 0.75, 0.5938, 0.75, 0.5938, 0.875, 0.625, 0.875, 0.6562, 0.75, 0.625, 0.75, 0.625, 0.875, 0.6562, 0.875, 0.6875, 0.75, 0.6562, 0.75, 0.6562, 0.875, 0.6875, 0.875, 0.7188, 0.75, 0.6875, 0.75, 0.6875, 0.875, 0.7188, 0.875, 0.75, 0.75, 0.7188, 0.75, 0.7188, 0.875, 0.75, 0.875, 0.7812, 0.75, 0.75, 0.75, 0.75, 0.875, 0.7812, 0.875, 0.8125, 0.75, 0.7812, 0.75, 0.7812, 0.875, 0.8125, 0.875, 0.8438, 0.75, 0.8125, 0.75, 0.8125, 0.875, 0.8438, 0.875, 0.875, 0.75, 0.8438, 0.75, 0.8438, 0.875, 0.875, 0.875, 0.9062, 0.75, 0.875, 0.75, 0.875, 0.875, 0.9062, 0.875, 0.9375, 0.75, 0.9062, 0.75, 0.9062, 0.875, 0.9375, 0.875, 0.9688, 0.75, 0.9375, 0.75, 0.9375, 0.875, 0.9688, 0.875, 1.0, 0.75, 0.9688, 0.75, 0.9688, 0.875, 1.0, 0.875, 1.0, 0.6005, 0.9688, 0.6005, 0.9688, 0.6262, 1.0, 0.6262, 0.9688, 0.6005, 0.9375, 0.6005, 0.9375, 0.6262, 0.9688, 0.6262, 0.9375, 0.6005, 0.9062, 0.6005, 0.9062, 0.6262, 0.9375, 0.6262, 0.9062, 0.6005, 0.875, 0.6005, 0.875, 0.6262, 0.9062, 0.6262, 0.875, 0.6005, 0.8438, 0.6005, 0.8438, 0.6262, 0.875, 0.6262, 0.8438, 0.6005, 0.8125, 0.6005, 0.8125, 0.6262, 0.8438, 0.6262, 0.8125, 0.6005, 0.7813, 0.6005, 0.7812, 0.6262, 0.8125, 0.6262, 0.7813, 0.6005, 0.75, 0.6005, 0.75, 0.6262, 0.7812, 0.6262, 0.75, 0.6005, 0.7188, 0.6005, 0.7188, 0.6262, 0.75, 0.6262, 0.7188, 0.6005, 0.6875, 0.6005, 0.6875, 0.6262, 0.7188, 0.6262, 0.6875, 0.6005, 0.6562, 0.6005, 0.6562, 0.6262, 0.6875, 0.6262, 0.6562, 0.6005, 0.625, 0.6005, 0.625, 0.6262, 0.6562, 0.6262, 0.625, 0.6005, 0.5938, 0.6005, 0.5938, 0.6262, 0.625, 0.6262, 0.5938, 0.6005, 0.5625, 0.6005, 0.5625, 0.6262, 0.5938, 0.6262, 0.5625, 0.6005, 0.5312, 0.6005, 0.5312, 0.6262, 0.5625, 0.6262, 0.5312, 0.6005, 0.5, 0.6005, 0.5, 0.6262, 0.5312, 0.6262, 0.5, 0.6005, 0.4688, 0.6005, 0.4688, 0.6262, 0.5, 0.6262, 0.4688, 0.6005, 0.4375, 0.6005, 0.4375, 0.6262, 0.4688, 0.6262, 0.4375, 0.6005, 0.4063, 0.6005, 0.4062, 0.6262, 0.4375, 0.6262, 0.4063, 0.6005, 0.375, 0.6005, 0.375, 0.6262, 0.4062, 0.6262, 0.375, 0.6005, 0.3437, 0.6005, 0.3438, 0.6262, 0.375, 0.6262, 0.3437, 0.6005, 0.3125, 0.6005, 0.3125, 0.6262, 0.3438, 0.6262, 0.3125, 0.6005, 0.2812, 0.6005, 0.2812, 0.6262, 0.3125, 0.6262, 0.2812, 0.6005, 0.25, 0.6005, 0.25, 0.6262, 0.2812, 0.6262, 0.25, 0.6005, 0.2188, 0.6005, 0.2188, 0.6262, 0.25, 0.6262, 0.2188, 0.6005, 0.1875, 0.6005, 0.1875, 0.6262, 0.2188, 0.6262, 0.1875, 0.6005, 0.1562, 0.6005, 0.1562, 0.6262, 0.1875, 0.6262, 0.1562, 0.6005, 0.125, 0.6005, 0.125, 0.6262, 0.1562, 0.6262, 0.125, 0.6005, 0.09375, 0.6005, 0.09375, 0.6262, 0.125, 0.6262, 0.09375, 0.6005, 0.0625, 0.6005, 0.0625, 0.6262, 0.09375, 0.6262, 0.0625, 0.6005, 0.03125, 0.6005, 0.03125, 0.6262, 0.0625, 0.6262, 0.03125, 0.6005, 0.0, 0.6005, 0.0, 0.6262, 0.03125, 0.6262, 0.03125, 0.875, 0.0, 0.875, 0.0, 0.9375, 0.03125, 0.9375, 0.0625, 0.875, 0.03125, 0.875, 0.03125, 0.9375, 0.0625, 0.9375, 0.09375, 0.875, 0.0625, 0.875, 0.0625, 0.9375, 0.09375, 0.9375, 0.125, 0.875, 0.09375, 0.875, 0.09375, 0.9375, 0.125, 0.9375, 0.1562, 0.875, 0.125, 0.875, 0.125, 0.9375, 0.1562, 0.9375, 0.1875, 0.875, 0.1562, 0.875, 0.1562, 0.9375, 0.1875, 0.9375, 0.2188, 0.875, 0.1875, 0.875, 0.1875, 0.9375, 0.2188, 0.9375, 0.25, 0.875, 0.2188, 0.875, 0.2188, 0.9375, 0.25, 0.9375, 0.2812, 0.875, 0.25, 0.875, 0.25, 0.9375, 0.2812, 0.9375, 0.3125, 0.875, 0.2812, 0.875, 0.2812, 0.9375, 0.3125, 0.9375, 0.3438, 0.875, 0.3125, 0.875, 0.3125, 0.9375, 0.3438, 0.9375, 0.375, 0.875, 0.3438, 0.875, 0.3438, 0.9375, 0.375, 0.9375, 0.4062, 0.875, 0.375, 0.875, 0.375, 0.9375, 0.4062, 0.9375, 0.4375, 0.875, 0.4062, 0.875, 0.4062, 0.9375, 0.4375, 0.9375, 0.4688, 0.875, 0.4375, 0.875, 0.4375, 0.9375, 0.4688, 0.9375, 0.5, 0.875, 0.4688, 0.875, 0.4688, 0.9375, 0.5, 0.9375, 0.5312, 0.875, 0.5, 0.875, 0.5, 0.9375, 0.5312, 0.9375, 0.5625, 0.875, 0.5312, 0.875, 0.5312, 0.9375, 0.5625, 0.9375, 0.5938, 0.875, 0.5625, 0.875, 0.5625, 0.9375, 0.5938, 0.9375, 0.625, 0.875, 0.5938, 0.875, 0.5938, 0.9375, 0.625, 0.9375, 0.6562, 0.875, 0.625, 0.875, 0.625, 0.9375, 0.6562, 0.9375, 0.6875, 0.875, 0.6562, 0.875, 0.6562, 0.9375, 0.6875, 0.9375, 0.7188, 0.875, 0.6875, 0.875, 0.6875, 0.9375, 0.7188, 0.9375, 0.75, 0.875, 0.7188, 0.875, 0.7188, 0.9375, 0.75, 0.9375, 0.7812, 0.875, 0.75, 0.875, 0.75, 0.9375, 0.7812, 0.9375, 0.8125, 0.875, 0.7812, 0.875, 0.7812, 0.9375, 0.8125, 0.9375, 0.8438, 0.875, 0.8125, 0.875, 0.8125, 0.9375, 0.8438, 0.9375, 0.875, 0.875, 0.8438, 0.875, 0.8438, 0.9375, 0.875, 0.9375, 0.9062, 0.875, 0.875, 0.875, 0.875, 0.9375, 0.9062, 0.9375, 0.9375, 0.875, 0.9062, 0.875, 0.9062, 0.9375, 0.9375, 0.9375, 0.9688, 0.875, 0.9375, 0.875, 0.9375, 0.9375, 0.9688, 0.9375, 1.0, 0.875, 0.9688, 0.875, 0.9688, 0.9375, 1.0, 0.9375, 0.03125, 0.9375, 0.0, 0.9375, 0.0, 0.9688, 0.03125, 0.9688, 0.0625, 0.9375, 0.03125, 0.9375, 0.03125, 0.9688, 0.0625, 0.9688, 0.09375, 0.9375, 0.0625, 0.9375, 0.0625, 0.9688, 0.09375, 0.9688, 0.125, 0.9375, 0.09375, 0.9375, 0.09375, 0.9688, 0.125, 0.9688, 0.1562, 0.9375, 0.125, 0.9375, 0.125, 0.9688, 0.1562, 0.9688, 0.1875, 0.9375, 0.1562, 0.9375, 0.1562, 0.9688, 0.1875, 0.9688, 0.2188, 0.9375, 0.1875, 0.9375, 0.1875, 0.9688, 0.2188, 0.9688, 0.25, 0.9375, 0.2188, 0.9375, 0.2188, 0.9688, 0.25, 0.9688, 0.2812, 0.9375, 0.25, 0.9375, 0.25, 0.9688, 0.2812, 0.9688, 0.3125, 0.9375, 0.2812, 0.9375, 0.2812, 0.9688, 0.3125, 0.9688, 0.3438, 0.9375, 0.3125, 0.9375, 0.3125, 0.9688, 0.3438, 0.9688, 0.375, 0.9375, 0.3438, 0.9375, 0.3438, 0.9688, 0.375, 0.9688, 0.4062, 0.9375, 0.375, 0.9375, 0.375, 0.9688, 0.4062, 0.9688, 0.4375, 0.9375, 0.4062, 0.9375, 0.4062, 0.9688, 0.4375, 0.9688, 0.4688, 0.9375, 0.4375, 0.9375, 0.4375, 0.9688, 0.4688, 0.9688, 0.5, 0.9375, 0.4688, 0.9375, 0.4688, 0.9688, 0.5, 0.9688, 0.5312, 0.9375, 0.5, 0.9375, 0.5, 0.9688, 0.5312, 0.9688, 0.5625, 0.9375, 0.5312, 0.9375, 0.5312, 0.9688, 0.5625, 0.9688, 0.5938, 0.9375, 0.5625, 0.9375, 0.5625, 0.9688, 0.5938, 0.9688, 0.625, 0.9375, 0.5938, 0.9375, 0.5938, 0.9688, 0.625, 0.9688, 0.6562, 0.9375, 0.625, 0.9375, 0.625, 0.9688, 0.6562, 0.9688, 0.6875, 0.9375, 0.6562, 0.9375, 0.6562, 0.9688, 0.6875, 0.9688, 0.7188, 0.9375, 0.6875, 0.9375, 0.6875, 0.9688, 0.7188, 0.9688, 0.75, 0.9375, 0.7188, 0.9375, 0.7188, 0.9688, 0.75, 0.9688, 0.7812, 0.9375, 0.75, 0.9375, 0.75, 0.9688, 0.7812, 0.9688, 0.8125, 0.9375, 0.7812, 0.9375, 0.7812, 0.9688, 0.8125, 0.9688, 0.8438, 0.9375, 0.8125, 0.9375, 0.8125, 0.9688, 0.8438, 0.9688, 0.875, 0.9375, 0.8438, 0.9375, 0.8438, 0.9688, 0.875, 0.9688, 0.9062, 0.9375, 0.875, 0.9375, 0.875, 0.9688, 0.9062, 0.9688, 0.9375, 0.9375, 0.9062, 0.9375, 0.9062, 0.9688, 0.9375, 0.9688, 0.9688, 0.9375, 0.9375, 0.9375, 0.9375, 0.9688, 0.9688, 0.9688, 1.0, 0.9375, 0.9688, 0.9375, 0.9688, 0.9688, 1.0, 0.9688, 1.0, 0.7208, 0.9687, 0.7208, 0.9687, 0.7345, 1.0, 0.7345, 0.9687, 0.7208, 0.9375, 0.7208, 0.9375, 0.7345, 0.9687, 0.7345, 0.9375, 0.7208, 0.9062, 0.7208, 0.9063, 0.7345, 0.9375, 0.7345, 0.9062, 0.7208, 0.875, 0.7208, 0.875, 0.7345, 0.9063, 0.7345, 0.875, 0.7208, 0.8438, 0.7208, 0.8438, 0.7345, 0.875, 0.7345, 0.8438, 0.7208, 0.8125, 0.7208, 0.8125, 0.7345, 0.8438, 0.7345, 0.8125, 0.7208, 0.7812, 0.7208, 0.7812, 0.7345, 0.8125, 0.7345, 0.7812, 0.7208, 0.75, 0.7208, 0.75, 0.7345, 0.7812, 0.7345, 0.75, 0.7208, 0.7188, 0.7208, 0.7188, 0.7345, 0.75, 0.7345, 0.7188, 0.7208, 0.6875, 0.7208, 0.6875, 0.7345, 0.7188, 0.7345, 0.6875, 0.7208, 0.6562, 0.7208, 0.6562, 0.7345, 0.6875, 0.7345, 0.6562, 0.7208, 0.625, 0.7208, 0.625, 0.7345, 0.6562, 0.7345, 0.625, 0.7208, 0.5938, 0.7208, 0.5937, 0.7345, 0.625, 0.7345, 0.5938, 0.7208, 0.5625, 0.7208, 0.5625, 0.7345, 0.5937, 0.7345, 0.5625, 0.7208, 0.5312, 0.7208, 0.5312, 0.7345, 0.5625, 0.7345, 0.5312, 0.7208, 0.5, 0.7208, 0.5, 0.7345, 0.5312, 0.7345, 0.5, 0.7208, 0.4688, 0.7208, 0.4688, 0.7345, 0.5, 0.7345, 0.4688, 0.7208, 0.4375, 0.7208, 0.4375, 0.7345, 0.4688, 0.7345, 0.4375, 0.7208, 0.4062, 0.7208, 0.4062, 0.7345, 0.4375, 0.7345, 0.4062, 0.7208, 0.375, 0.7208, 0.375, 0.7345, 0.4062, 0.7345, 0.375, 0.7208, 0.3438, 0.7208, 0.3438, 0.7345, 0.375, 0.7345, 0.3438, 0.7208, 0.3125, 0.7208, 0.3125, 0.7345, 0.3438, 0.7345, 0.3125, 0.7208, 0.2812, 0.7208, 0.2812, 0.7345, 0.3125, 0.7345, 0.2812, 0.7208, 0.25, 0.7208, 0.25, 0.7345, 0.2812, 0.7345, 0.25, 0.7208, 0.2187, 0.7208, 0.2187, 0.7345, 0.25, 0.7345, 0.2188, 0.7208, 0.1875, 0.7208, 0.1875, 0.7345, 0.2187, 0.7345, 0.1875, 0.7208, 0.1562, 0.7208, 0.1562, 0.7345, 0.1875, 0.7345, 0.1562, 0.7208, 0.125, 0.7208, 0.125, 0.7345, 0.1562, 0.7345, 0.125, 0.7208, 0.09375, 0.7208, 0.09375, 0.7345, 0.125, 0.7345, 0.09375, 0.7208, 0.0625, 0.7208, 0.0625, 0.7345, 0.09375, 0.7345, 0.0625, 0.7208, 0.03125, 0.7208, 0.03125, 0.7345, 0.0625, 0.7345, 0.03125, 0.7208, 0.0, 0.7208, 0.0, 0.7345, 0.03125, 0.7345, 0.9688, 0.6262, 0.9375, 0.6262, 0.9375, 0.6907, 0.9688, 0.6907, 0.9375, 0.6262, 0.9062, 0.6262, 0.9062, 0.6907, 0.9375, 0.6907, 0.9062, 0.6262, 0.875, 0.6262, 0.875, 0.6907, 0.9062, 0.6907, 0.875, 0.6262, 0.8438, 0.6262, 0.8438, 0.6907, 0.875, 0.6907, 0.8438, 0.6262, 0.8125, 0.6262, 0.8125, 0.6907, 0.8438, 0.6907, 0.8125, 0.6262, 0.7812, 0.6262, 0.7812, 0.6907, 0.8125, 0.6907, 0.7812, 0.6262, 0.75, 0.6262, 0.75, 0.6907, 0.7812, 0.6907, 0.75, 0.6262, 0.7188, 0.6262, 0.7188, 0.6907, 0.75, 0.6907, 0.7188, 0.6262, 0.6875, 0.6262, 0.6875, 0.6907, 0.7187, 0.6907, 0.6875, 0.6262, 0.6562, 0.6262, 0.6562, 0.6907, 0.6875, 0.6907, 0.6562, 0.6262, 0.625, 0.6262, 0.625, 0.6907, 0.6562, 0.6907, 0.625, 0.6262, 0.5938, 0.6262, 0.5938, 0.6907, 0.625, 0.6907, 0.5938, 0.6262, 0.5625, 0.6262, 0.5625, 0.6907, 0.5938, 0.6907, 0.5625, 0.6262, 0.5312, 0.6262, 0.5312, 0.6907, 0.5625, 0.6907, 0.5312, 0.6262, 0.5, 0.6262, 0.5, 0.6907, 0.5312, 0.6907, 0.5, 0.6262, 0.4688, 0.6262, 0.4688, 0.6907, 0.5, 0.6907, 0.4688, 0.6262, 0.4375, 0.6262, 0.4375, 0.6907, 0.4688, 0.6907, 0.4375, 0.6262, 0.4062, 0.6262, 0.4062, 0.6907, 0.4375, 0.6907, 0.4062, 0.6262, 0.375, 0.6262, 0.375, 0.6907, 0.4062, 0.6907, 0.375, 0.6262, 0.3438, 0.6262, 0.3438, 0.6907, 0.375, 0.6907, 0.3438, 0.6262, 0.3125, 0.6262, 0.3125, 0.6907, 0.3438, 0.6907, 0.3125, 0.6262, 0.2812, 0.6262, 0.2812, 0.6907, 0.3125, 0.6907, 0.2812, 0.6262, 0.25, 0.6262, 0.25, 0.6907, 0.2812, 0.6907, 0.25, 0.6262, 0.2188, 0.6262, 0.2188, 0.6907, 0.25, 0.6907, 0.2188, 0.6262, 0.1875, 0.6262, 0.1875, 0.6907, 0.2188, 0.6907, 0.1875, 0.6262, 0.1562, 0.6262, 0.1562, 0.6907, 0.1875, 0.6907, 0.1562, 0.6262, 0.125, 0.6262, 0.125, 0.6907, 0.1562, 0.6907, 0.125, 0.6262, 0.09375, 0.6262, 0.09375, 0.6907, 0.125, 0.6907, 0.09375, 0.6262, 0.0625, 0.6262, 0.0625, 0.6907, 0.09375, 0.6907, 0.0625, 0.6262, 0.03125, 0.6262, 0.03125, 0.6907, 0.0625, 0.6907, 1.0, 0.6262, 0.9688, 0.6262, 0.9688, 0.6907, 1.0, 0.6907, 0.25, 0.4085, 0.25, 0.49, 0.2968, 0.4854, 0.2809, 0.4054, 0.2809, 0.4054, 0.2968, 0.4854, 0.3418, 0.4717, 0.3106, 0.3964, 0.3106, 0.3964, 0.3418, 0.4717, 0.3833, 0.4496, 0.338, 0.3817, 0.338, 0.3817, 0.3833, 0.4496, 0.4197, 0.4197, 0.362, 0.362, 0.362, 0.362, 0.4197, 0.4197, 0.4496, 0.3833, 0.3817, 0.338, 0.3817, 0.338, 0.4496, 0.3833, 0.4717, 0.3418, 0.3964, 0.3106, 0.3964, 0.3106, 0.4717, 0.3418, 0.4854, 0.2968, 0.4054, 0.2809, 0.4054, 0.2809, 0.4854, 0.2968, 0.49, 0.25, 0.4085, 0.25, 0.4085, 0.25, 0.49, 0.25, 0.4854, 0.2032, 0.4054, 0.2191, 0.4054, 0.2191, 0.4854, 0.2032, 0.4717, 0.1582, 0.3964, 0.1894, 0.3964, 0.1894, 0.4717, 0.1582, 0.4496, 0.1167, 0.3817, 0.162, 0.3817, 0.162, 0.4496, 0.1167, 0.4197, 0.08029, 0.362, 0.138, 0.362, 0.138, 0.4197, 0.08029, 0.3833, 0.05045, 0.338, 0.1183, 0.338, 0.1183, 0.3833, 0.05045, 0.3418, 0.02827, 0.3106, 0.1036, 0.3106, 0.1036, 0.3418, 0.02827, 0.2968, 0.01461, 0.2809, 0.09459, 0.2809, 0.09459, 0.2968, 0.01461, 0.25, 0.01, 0.25, 0.09155, 0.25, 0.09155, 0.25, 0.01, 0.2032, 0.01461, 0.2191, 0.09459, 0.2191, 0.09459, 0.2032, 0.01461, 0.1582, 0.02827, 0.1894, 0.1036, 0.1894, 0.1036, 0.1582, 0.02827, 0.1167, 0.05045, 0.162, 0.1183, 0.162, 0.1183, 0.1167, 0.05045, 0.08029, 0.08029, 0.138, 0.138, 0.138, 0.138, 0.08029, 0.08029, 0.05045, 0.1167, 0.1183, 0.162, 0.1183, 0.162, 0.05045, 0.1167, 0.02827, 0.1582, 0.1036, 0.1894, 0.1036, 0.1894, 0.02827, 0.1582, 0.01461, 0.2032, 0.09459, 0.2191, 0.09459, 0.2191, 0.01461, 0.2032, 0.01, 0.25, 0.09155, 0.25, 0.09155, 0.25, 0.01, 0.25, 0.01461, 0.2968, 0.09459, 0.2809, 0.09459, 0.2809, 0.01461, 0.2968, 0.02827, 0.3418, 0.1036, 0.3106, 0.1036, 0.3106, 0.02827, 0.3418, 0.05045, 0.3833, 0.1183, 0.338, 0.1183, 0.338, 0.05045, 0.3833, 0.08029, 0.4197, 0.138, 0.362, 0.138, 0.362, 0.08029, 0.4197, 0.1167, 0.4496, 0.162, 0.3817, 0.162, 0.3817, 0.1167, 0.4496, 0.1582, 0.4717, 0.1894, 0.3964, 0.1894, 0.3964, 0.1582, 0.4717, 0.2032, 0.4854, 0.2191, 0.4054, 0.2191, 0.4054, 0.2032, 0.4854, 0.25, 0.49, 0.25, 0.4085, 0.2809, 0.4054, 0.3106, 0.3964, 0.338, 0.3817, 0.362, 0.362, 0.3817, 0.338, 0.3964, 0.3106, 0.4054, 0.2809, 0.4085, 0.25, 0.4054, 0.2191, 0.3964, 0.1894, 0.3817, 0.162, 0.362, 0.138, 0.338, 0.1183, 0.3106, 0.1036, 0.2809, 0.09459, 0.25, 0.09155, 0.2191, 0.09459, 0.1894, 0.1036, 0.162, 0.1183, 0.138, 0.138, 0.1183, 0.162, 0.1036, 0.1894, 0.09459, 0.2191, 0.09155, 0.25, 0.09459, 0.2809, 0.1036, 0.3106, 0.1183, 0.338, 0.138, 0.362, 0.162, 0.3817, 0.1894, 0.3964, 0.2191, 0.4054, 0.25, 0.4085, 0.4085, 0.25, 0.4085, 0.25, 0.4054, 0.2809, 0.4054, 0.2809, 0.1036, 0.1894, 0.1036, 0.1894, 0.1183, 0.162, 0.1183, 0.162, 0.4054, 0.2191, 0.4054, 0.2191, 0.4085, 0.25, 0.4085, 0.25, 0.09459, 0.2191, 0.09459, 0.2191, 0.1036, 0.1894, 0.1036, 0.1894, 0.3964, 0.1894, 0.3964, 0.1894, 0.4054, 0.2191, 0.4054, 0.2191, 0.09155, 0.25, 0.09155, 0.25, 0.09459, 0.2191, 0.09459, 0.2191, 0.3817, 0.162, 0.3817, 0.162, 0.3964, 0.1894, 0.3964, 0.1894, 0.09459, 0.2809, 0.09459, 0.2809, 0.09155, 0.25, 0.09155, 0.25, 0.362, 0.138, 0.362, 0.138, 0.3817, 0.162, 0.3817, 0.162, 0.1036, 0.3106, 0.1036, 0.3106, 0.09459, 0.2809, 0.09459, 0.2809, 0.338, 0.1183, 0.338, 0.1183, 0.362, 0.138, 0.362, 0.138, 0.1183, 0.338, 0.1183, 0.338, 0.1036, 0.3106, 0.1036, 0.3106, 0.3106, 0.1036, 0.3106, 0.1036, 0.338, 0.1183, 0.338, 0.1183, 0.2809, 0.4054, 0.2809, 0.4054, 0.25, 0.4085, 0.25, 0.4085, 0.138, 0.362, 0.138, 0.362, 0.1183, 0.338, 0.1183, 0.338, 0.2809, 0.09459, 0.2809, 0.09459, 0.3106, 0.1036, 0.3106, 0.1036, 0.3106, 0.3964, 0.3106, 0.3964, 0.2809, 0.4054, 0.2809, 0.4054, 0.162, 0.3817, 0.162, 0.3817, 0.138, 0.362, 0.138, 0.362, 0.25, 0.09155, 0.25, 0.09155, 0.2809, 0.09459, 0.2809, 0.09459, 0.338, 0.3817, 0.338, 0.3817, 0.3106, 0.3964, 0.3106, 0.3964, 0.1894, 0.3964, 0.1894, 0.3964, 0.162, 0.3817, 0.162, 0.3817, 0.2191, 0.09459, 0.2191, 0.09459, 0.25, 0.09155, 0.25, 0.09155, 0.362, 0.362, 0.362, 0.362, 0.338, 0.3817, 0.338, 0.3817, 0.2191, 0.4054, 0.2191, 0.4054, 0.1894, 0.3964, 0.1894, 0.3964, 0.1894, 0.1036, 0.1894, 0.1036, 0.2191, 0.09459, 0.2191, 0.09459, 0.3817, 0.338, 0.3817, 0.338, 0.362, 0.362, 0.362, 0.362, 0.25, 0.4085, 0.25, 0.4085, 0.2191, 0.4054, 0.2191, 0.4054, 0.162, 0.1183, 0.162, 0.1183, 0.1894, 0.1036, 0.1894, 0.1036, 0.3964, 0.3106, 0.3964, 0.3106, 0.3817, 0.338, 0.3817, 0.338, 0.138, 0.138, 0.138, 0.138, 0.162, 0.1183, 0.162, 0.1183, 0.4054, 0.2809, 0.4054, 0.2809, 0.3964, 0.3106, 0.3964, 0.3106, 0.03125, 0.5818, 0.0, 0.5818, 0.0, 0.6005, 0.03125, 0.6005, 0.0625, 0.5818, 0.03125, 0.5818, 0.03125, 0.6005, 0.0625, 0.6005, 0.09375, 0.5818, 0.0625, 0.5818, 0.0625, 0.6005, 0.09375, 0.6005, 0.125, 0.5818, 0.09375, 0.5818, 0.09375, 0.6005, 0.125, 0.6005, 0.1562, 0.5818, 0.125, 0.5818, 0.125, 0.6005, 0.1562, 0.6005, 0.1875, 0.5818, 0.1562, 0.5818, 0.1562, 0.6005, 0.1875, 0.6005, 0.2188, 0.5818, 0.1875, 0.5818, 0.1875, 0.6005, 0.2188, 0.6005, 0.25, 0.5818, 0.2188, 0.5818, 0.2188, 0.6005, 0.25, 0.6005, 0.2812, 0.5818, 0.25, 0.5818, 0.25, 0.6005, 0.2812, 0.6005, 0.3125, 0.5818, 0.2812, 0.5818, 0.2812, 0.6005, 0.3125, 0.6005, 0.3437, 0.5818, 0.3125, 0.5818, 0.3125, 0.6005, 0.3437, 0.6005, 0.375, 0.5818, 0.3437, 0.5818, 0.3437, 0.6005, 0.375, 0.6005, 0.4062, 0.5818, 0.375, 0.5818, 0.375, 0.6005, 0.4063, 0.6005, 0.4375, 0.5818, 0.4062, 0.5818, 0.4063, 0.6005, 0.4375, 0.6005, 0.4688, 0.5818, 0.4375, 0.5818, 0.4375, 0.6005, 0.4688, 0.6005, 0.5, 0.5818, 0.4688, 0.5818, 0.4688, 0.6005, 0.5, 0.6005, 0.5312, 0.5818, 0.5, 0.5818, 0.5, 0.6005, 0.5312, 0.6005, 0.5625, 0.5818, 0.5312, 0.5818, 0.5312, 0.6005, 0.5625, 0.6005, 0.5937, 0.5818, 0.5625, 0.5818, 0.5625, 0.6005, 0.5938, 0.6005, 0.625, 0.5818, 0.5937, 0.5818, 0.5938, 0.6005, 0.625, 0.6005, 0.6562, 0.5818, 0.625, 0.5818, 0.625, 0.6005, 0.6562, 0.6005, 0.6875, 0.5818, 0.6562, 0.5818, 0.6562, 0.6005, 0.6875, 0.6005, 0.7188, 0.5818, 0.6875, 0.5818, 0.6875, 0.6005, 0.7188, 0.6005, 0.75, 0.5818, 0.7188, 0.5818, 0.7188, 0.6005, 0.75, 0.6005, 0.7812, 0.5818, 0.75, 0.5818, 0.75, 0.6005, 0.7813, 0.6005, 0.8125, 0.5818, 0.7812, 0.5818, 0.7813, 0.6005, 0.8125, 0.6005, 0.8438, 0.5818, 0.8125, 0.5818, 0.8125, 0.6005, 0.8438, 0.6005, 0.875, 0.5818, 0.8438, 0.5818, 0.8438, 0.6005, 0.875, 0.6005, 0.9062, 0.5818, 0.875, 0.5818, 0.875, 0.6005, 0.9062, 0.6005, 0.9375, 0.5818, 0.9062, 0.5818, 0.9062, 0.6005, 0.9375, 0.6005, 0.9688, 0.5818, 0.9375, 0.5818, 0.9375, 0.6005, 0.9688, 0.6005, 1.0, 0.5818, 0.9688, 0.5818, 0.9688, 0.6005, 1.0, 0.6005, 1.0, 0.5631, 0.9688, 0.5631, 0.9688, 0.5818, 1.0, 0.5818, 0.9688, 0.5631, 0.9375, 0.5631, 0.9375, 0.5818, 0.9688, 0.5818, 0.9375, 0.5631, 0.9062, 0.5631, 0.9062, 0.5818, 0.9375, 0.5818, 0.9062, 0.5631, 0.875, 0.5631, 0.875, 0.5818, 0.9062, 0.5818, 0.875, 0.5631, 0.8438, 0.5631, 0.8438, 0.5818, 0.875, 0.5818, 0.8438, 0.5631, 0.8125, 0.5631, 0.8125, 0.5818, 0.8438, 0.5818, 0.8125, 0.5631, 0.7812, 0.5631, 0.7812, 0.5818, 0.8125, 0.5818, 0.7812, 0.5631, 0.75, 0.5631, 0.75, 0.5818, 0.7812, 0.5818, 0.75, 0.5631, 0.7188, 0.5631, 0.7188, 0.5818, 0.75, 0.5818, 0.7188, 0.5631, 0.6875, 0.5631, 0.6875, 0.5818, 0.7188, 0.5818, 0.6875, 0.5631, 0.6562, 0.5631, 0.6562, 0.5818, 0.6875, 0.5818, 0.6562, 0.5631, 0.625, 0.5631, 0.625, 0.5818, 0.6562, 0.5818, 0.625, 0.5631, 0.5938, 0.5631, 0.5937, 0.5818, 0.625, 0.5818, 0.5938, 0.5631, 0.5625, 0.5631, 0.5625, 0.5818, 0.5937, 0.5818, 0.5625, 0.5631, 0.5312, 0.5631, 0.5312, 0.5818, 0.5625, 0.5818, 0.5312, 0.5631, 0.5, 0.5631, 0.5, 0.5818, 0.5312, 0.5818, 0.5, 0.5631, 0.4688, 0.5631, 0.4688, 0.5818, 0.5, 0.5818, 0.4688, 0.5631, 0.4375, 0.5631, 0.4375, 0.5818, 0.4688, 0.5818, 0.4375, 0.5631, 0.4062, 0.5631, 0.4062, 0.5818, 0.4375, 0.5818, 0.4062, 0.5631, 0.375, 0.5631, 0.375, 0.5818, 0.4062, 0.5818, 0.375, 0.5631, 0.3438, 0.5631, 0.3437, 0.5818, 0.375, 0.5818, 0.3438, 0.5631, 0.3125, 0.5631, 0.3125, 0.5818, 0.3437, 0.5818, 0.3125, 0.5631, 0.2812, 0.5631, 0.2812, 0.5818, 0.3125, 0.5818, 0.2812, 0.5631, 0.25, 0.5631, 0.25, 0.5818, 0.2812, 0.5818, 0.25, 0.5631, 0.2188, 0.5631, 0.2188, 0.5818, 0.25, 0.5818, 0.2188, 0.5631, 0.1875, 0.5631, 0.1875, 0.5818, 0.2188, 0.5818, 0.1875, 0.5631, 0.1562, 0.5631, 0.1562, 0.5818, 0.1875, 0.5818, 0.1562, 0.5631, 0.125, 0.5631, 0.125, 0.5818, 0.1562, 0.5818, 0.125, 0.5631, 0.09375, 0.5631, 0.09375, 0.5818, 0.125, 0.5818, 0.09375, 0.5631, 0.0625, 0.5631, 0.0625, 0.5818, 0.09375, 0.5818, 0.0625, 0.5631, 0.03125, 0.5631, 0.03125, 0.5818, 0.0625, 0.5818, 0.03125, 0.5631, 0.0, 0.5631, 0.0, 0.5818, 0.03125, 0.5818, 1.0, 0.7345, 0.9687, 0.7345, 0.9687, 0.7423, 1.0, 0.7423, 0.9687, 0.7345, 0.9375, 0.7345, 0.9375, 0.7423, 0.9687, 0.7423, 0.9375, 0.7345, 0.9063, 0.7345, 0.9062, 0.7423, 0.9375, 0.7423, 0.9063, 0.7345, 0.875, 0.7345, 0.875, 0.7423, 0.9062, 0.7423, 0.875, 0.7345, 0.8438, 0.7345, 0.8438, 0.7423, 0.875, 0.7423, 0.8438, 0.7345, 0.8125, 0.7345, 0.8125, 0.7423, 0.8438, 0.7423, 0.8125, 0.7345, 0.7812, 0.7345, 0.7812, 0.7423, 0.8125, 0.7423, 0.7812, 0.7345, 0.75, 0.7345, 0.75, 0.7423, 0.7812, 0.7423, 0.75, 0.7345, 0.7188, 0.7345, 0.7188, 0.7423, 0.75, 0.7423, 0.7188, 0.7345, 0.6875, 0.7345, 0.6875, 0.7423, 0.7188, 0.7423, 0.6875, 0.7345, 0.6562, 0.7345, 0.6562, 0.7423, 0.6875, 0.7423, 0.6562, 0.7345, 0.625, 0.7345, 0.625, 0.7423, 0.6562, 0.7423, 0.625, 0.7345, 0.5937, 0.7345, 0.5938, 0.7423, 0.625, 0.7423, 0.5937, 0.7345, 0.5625, 0.7345, 0.5625, 0.7423, 0.5938, 0.7423, 0.5625, 0.7345, 0.5312, 0.7345, 0.5312, 0.7423, 0.5625, 0.7423, 0.5312, 0.7345, 0.5, 0.7345, 0.5, 0.7423, 0.5312, 0.7423, 0.5, 0.7345, 0.4688, 0.7345, 0.4688, 0.7423, 0.5, 0.7423, 0.4688, 0.7345, 0.4375, 0.7345, 0.4375, 0.7423, 0.4688, 0.7423, 0.4375, 0.7345, 0.4062, 0.7345, 0.4063, 0.7423, 0.4375, 0.7423, 0.4062, 0.7345, 0.375, 0.7345, 0.375, 0.7423, 0.4063, 0.7423, 0.375, 0.7345, 0.3438, 0.7345, 0.3438, 0.7423, 0.375, 0.7423, 0.3438, 0.7345, 0.3125, 0.7345, 0.3125, 0.7423, 0.3438, 0.7423, 0.3125, 0.7345, 0.2812, 0.7345, 0.2812, 0.7423, 0.3125, 0.7423, 0.2812, 0.7345, 0.25, 0.7345, 0.25, 0.7423, 0.2812, 0.7423, 0.25, 0.7345, 0.2187, 0.7345, 0.2188, 0.7423, 0.25, 0.7423, 0.2187, 0.7345, 0.1875, 0.7345, 0.1875, 0.7423, 0.2188, 0.7423, 0.1875, 0.7345, 0.1562, 0.7345, 0.1562, 0.7423, 0.1875, 0.7423, 0.1562, 0.7345, 0.125, 0.7345, 0.125, 0.7423, 0.1562, 0.7423, 0.125, 0.7345, 0.09375, 0.7345, 0.09375, 0.7423, 0.125, 0.7423, 0.09375, 0.7345, 0.0625, 0.7345, 0.0625, 0.7423, 0.09375, 0.7423, 0.0625, 0.7345, 0.03125, 0.7345, 0.03125, 0.7423, 0.0625, 0.7423, 0.03125, 0.7345, 0.0, 0.7345, 0.0, 0.7423, 0.03125, 0.7423, 0.4054, 0.2809, 0.4054, 0.2809, 0.3964, 0.3106, 0.3964, 0.3106, 0.138, 0.138, 0.138, 0.138, 0.162, 0.1183, 0.162, 0.1183, 0.3964, 0.3106, 0.3964, 0.3106, 0.3817, 0.338, 0.3817, 0.338, 0.162, 0.1183, 0.162, 0.1183, 0.1894, 0.1036, 0.1894, 0.1036, 0.25, 0.4085, 0.25, 0.4085, 0.2191, 0.4054, 0.2191, 0.4054, 0.3817, 0.338, 0.3817, 0.338, 0.362, 0.362, 0.362, 0.362, 0.1894, 0.1036, 0.1894, 0.1036, 0.2191, 0.09459, 0.2191, 0.09459, 0.2191, 0.4054, 0.2191, 0.4054, 0.1894, 0.3964, 0.1894, 0.3964, 0.362, 0.362, 0.362, 0.362, 0.338, 0.3817, 0.338, 0.3817, 0.2191, 0.09459, 0.2191, 0.09459, 0.25, 0.09155, 0.25, 0.09155, 0.1894, 0.3964, 0.1894, 0.3964, 0.162, 0.3817, 0.162, 0.3817, 0.338, 0.3817, 0.338, 0.3817, 0.3106, 0.3964, 0.3106, 0.3964, 0.25, 0.09155, 0.25, 0.09155, 0.2809, 0.09459, 0.2809, 0.09459, 0.162, 0.3817, 0.162, 0.3817, 0.138, 0.362, 0.138, 0.362, 0.3106, 0.3964, 0.3106, 0.3964, 0.2809, 0.4054, 0.2809, 0.4054, 0.2809, 0.09459, 0.2809, 0.09459, 0.3106, 0.1036, 0.3106, 0.1036, 0.138, 0.362, 0.138, 0.362, 0.1183, 0.338, 0.1183, 0.338, 0.2809, 0.4054, 0.2809, 0.4054, 0.25, 0.4085, 0.25, 0.4085, 0.3106, 0.1036, 0.3106, 0.1036, 0.338, 0.1183, 0.338, 0.1183, 0.1183, 0.338, 0.1183, 0.338, 0.1036, 0.3106, 0.1036, 0.3106, 0.338, 0.1183, 0.338, 0.1183, 0.362, 0.138, 0.362, 0.138, 0.1036, 0.3106, 0.1036, 0.3106, 0.09459, 0.2809, 0.09459, 0.2809, 0.362, 0.138, 0.362, 0.138, 0.3817, 0.162, 0.3817, 0.162, 0.09459, 0.2809, 0.09459, 0.2809, 0.09155, 0.25, 0.09155, 0.25, 0.3817, 0.162, 0.3817, 0.162, 0.3964, 0.1894, 0.3964, 0.1894, 0.09155, 0.25, 0.09155, 0.25, 0.09459, 0.2191, 0.09459, 0.2191, 0.3964, 0.1894, 0.3964, 0.1894, 0.4054, 0.2191, 0.4054, 0.2191, 0.09459, 0.2191, 0.09459, 0.2191, 0.1036, 0.1894, 0.1036, 0.1894, 0.4054, 0.2191, 0.4054, 0.2191, 0.4085, 0.25, 0.4085, 0.25, 0.1036, 0.1894, 0.1036, 0.1894, 0.1183, 0.162, 0.1183, 0.162, 0.4085, 0.25, 0.4085, 0.25, 0.4054, 0.2809, 0.4054, 0.2809, 0.1183, 0.162, 0.1183, 0.162, 0.138, 0.138, 0.138, 0.138, 0.4054, 0.2809, 0.4054, 0.2809, 0.3964, 0.3106, 0.3964, 0.3106, 0.138, 0.138, 0.138, 0.138, 0.162, 0.1183, 0.162, 0.1183, 0.3964, 0.3106, 0.3964, 0.3106, 0.3817, 0.338, 0.3817, 0.338, 0.162, 0.1183, 0.162, 0.1183, 0.1894, 0.1036, 0.1894, 0.1036, 0.25, 0.4085, 0.25, 0.4085, 0.2191, 0.4054, 0.2191, 0.4054, 0.3817, 0.338, 0.3817, 0.338, 0.362, 0.362, 0.362, 0.362, 0.1894, 0.1036, 0.1894, 0.1036, 0.2191, 0.09459, 0.2191, 0.09459, 0.2191, 0.4054, 0.2191, 0.4054, 0.1894, 0.3964, 0.1894, 0.3964, 0.362, 0.362, 0.362, 0.362, 0.338, 0.3817, 0.338, 0.3817, 0.2191, 0.09459, 0.2191, 0.09459, 0.25, 0.09155, 0.25, 0.09155, 0.1894, 0.3964, 0.1894, 0.3964, 0.162, 0.3817, 0.162, 0.3817, 0.338, 0.3817, 0.338, 0.3817, 0.3106, 0.3964, 0.3106, 0.3964, 0.25, 0.09155, 0.25, 0.09155, 0.2809, 0.09459, 0.2809, 0.09459, 0.162, 0.3817, 0.162, 0.3817, 0.138, 0.362, 0.138, 0.362, 0.3106, 0.3964, 0.3106, 0.3964, 0.2809, 0.4054, 0.2809, 0.4054, 0.2809, 0.09459, 0.2809, 0.09459, 0.3106, 0.1036, 0.3106, 0.1036, 0.138, 0.362, 0.138, 0.362, 0.1183, 0.338, 0.1183, 0.338, 0.2809, 0.4054, 0.2809, 0.4054, 0.25, 0.4085, 0.25, 0.4085, 0.3106, 0.1036, 0.3106, 0.1036, 0.338, 0.1183, 0.338, 0.1183, 0.1183, 0.338, 0.1183, 0.338, 0.1036, 0.3106, 0.1036, 0.3106, 0.338, 0.1183, 0.338, 0.1183, 0.362, 0.138, 0.362, 0.138, 0.1036, 0.3106, 0.1036, 0.3106, 0.09459, 0.2809, 0.09459, 0.2809, 0.362, 0.138, 0.362, 0.138, 0.3817, 0.162, 0.3817, 0.162, 0.09459, 0.2809, 0.09459, 0.2809, 0.09155, 0.25, 0.09155, 0.25, 0.3817, 0.162, 0.3817, 0.162, 0.3964, 0.1894, 0.3964, 0.1894, 0.09155, 0.25, 0.09155, 0.25, 0.09459, 0.2191, 0.09459, 0.2191, 0.3964, 0.1894, 0.3964, 0.1894, 0.4054, 0.2191, 0.4054, 0.2191, 0.09459, 0.2191, 0.09459, 0.2191, 0.1036, 0.1894, 0.1036, 0.1894, 0.4054, 0.2191, 0.4054, 0.2191, 0.4085, 0.25, 0.4085, 0.25, 0.1036, 0.1894, 0.1036, 0.1894, 0.1183, 0.162, 0.1183, 0.162, 0.4085, 0.25, 0.4085, 0.25, 0.4054, 0.2809, 0.4054, 0.2809, 0.1183, 0.162, 0.1183, 0.162, 0.138, 0.138, 0.138, 0.138, 0.1183, 0.162, 0.1183, 0.162, 0.138, 0.138, 0.138, 0.138, 0.4085, 0.25, 0.4085, 0.25, 0.4054, 0.2809, 0.4054, 0.2809, 0.1036, 0.1894, 0.1036, 0.1894, 0.1183, 0.162, 0.1183, 0.162, 0.4054, 0.2191, 0.4054, 0.2191, 0.4085, 0.25, 0.4085, 0.25, 0.09459, 0.2191, 0.09459, 0.2191, 0.1036, 0.1894, 0.1036, 0.1894, 0.3964, 0.1894, 0.3964, 0.1894, 0.4054, 0.2191, 0.4054, 0.2191, 0.09155, 0.25, 0.09155, 0.25, 0.09459, 0.2191, 0.09459, 0.2191, 0.3817, 0.162, 0.3817, 0.162, 0.3964, 0.1894, 0.3964, 0.1894, 0.09459, 0.2809, 0.09459, 0.2809, 0.09155, 0.25, 0.09155, 0.25, 0.362, 0.138, 0.362, 0.138, 0.3817, 0.162, 0.3817, 0.162, 0.1036, 0.3106, 0.1036, 0.3106, 0.09459, 0.2809, 0.09459, 0.2809, 0.338, 0.1183, 0.338, 0.1183, 0.362, 0.138, 0.362, 0.138, 0.1183, 0.338, 0.1183, 0.338, 0.1036, 0.3106, 0.1036, 0.3106, 0.3106, 0.1036, 0.3106, 0.1036, 0.338, 0.1183, 0.338, 0.1183, 0.2809, 0.4054, 0.2809, 0.4054, 0.25, 0.4085, 0.25, 0.4085, 0.138, 0.362, 0.138, 0.362, 0.1183, 0.338, 0.1183, 0.338, 0.2809, 0.09459, 0.2809, 0.09459, 0.3106, 0.1036, 0.3106, 0.1036, 0.3106, 0.3964, 0.3106, 0.3964, 0.2809, 0.4054, 0.2809, 0.4054, 0.162, 0.3817, 0.162, 0.3817, 0.138, 0.362, 0.138, 0.362, 0.25, 0.09155, 0.25, 0.09155, 0.2809, 0.09459, 0.2809, 0.09459, 0.338, 0.3817, 0.338, 0.3817, 0.3106, 0.3964, 0.3106, 0.3964, 0.1894, 0.3964, 0.1894, 0.3964, 0.162, 0.3817, 0.162, 0.3817, 0.2191, 0.09459, 0.2191, 0.09459, 0.25, 0.09155, 0.25, 0.09155, 0.362, 0.362, 0.362, 0.362, 0.338, 0.3817, 0.338, 0.3817, 0.2191, 0.4054, 0.2191, 0.4054, 0.1894, 0.3964, 0.1894, 0.3964, 0.1894, 0.1036, 0.1894, 0.1036, 0.2191, 0.09459, 0.2191, 0.09459, 0.3817, 0.338, 0.3817, 0.338, 0.362, 0.362, 0.362, 0.362, 0.25, 0.4085, 0.25, 0.4085, 0.2191, 0.4054, 0.2191, 0.4054, 0.162, 0.1183, 0.162, 0.1183, 0.1894, 0.1036, 0.1894, 0.1036, 0.3964, 0.3106, 0.3964, 0.3106, 0.3817, 0.338, 0.3817, 0.338, 0.138, 0.138, 0.138, 0.138, 0.162, 0.1183, 0.162, 0.1183, 0.4054, 0.2809, 0.4054, 0.2809, 0.3964, 0.3106, 0.3964, 0.3106, 1.0, 0.6907, 0.9688, 0.6907, 0.9687, 0.7208, 1.0, 0.7208, 0.9688, 0.6907, 0.9375, 0.6907, 0.9375, 0.7208, 0.9687, 0.7208, 0.9375, 0.6907, 0.9062, 0.6907, 0.9062, 0.7208, 0.9375, 0.7208, 0.9062, 0.6907, 0.875, 0.6907, 0.875, 0.7208, 0.9062, 0.7208, 0.875, 0.6907, 0.8438, 0.6907, 0.8438, 0.7208, 0.875, 0.7208, 0.8438, 0.6907, 0.8125, 0.6907, 0.8125, 0.7208, 0.8438, 0.7208, 0.8125, 0.6907, 0.7812, 0.6907, 0.7812, 0.7208, 0.8125, 0.7208, 0.7812, 0.6907, 0.75, 0.6907, 0.75, 0.7208, 0.7812, 0.7208, 0.75, 0.6907, 0.7188, 0.6907, 0.7188, 0.7208, 0.75, 0.7208, 0.7187, 0.6907, 0.6875, 0.6907, 0.6875, 0.7208, 0.7188, 0.7208, 0.6875, 0.6907, 0.6562, 0.6907, 0.6562, 0.7208, 0.6875, 0.7208, 0.6562, 0.6907, 0.625, 0.6907, 0.625, 0.7208, 0.6562, 0.7208, 0.625, 0.6907, 0.5938, 0.6907, 0.5938, 0.7208, 0.625, 0.7208, 0.5938, 0.6907, 0.5625, 0.6907, 0.5625, 0.7208, 0.5938, 0.7208, 0.5625, 0.6907, 0.5312, 0.6907, 0.5312, 0.7208, 0.5625, 0.7208, 0.5312, 0.6907, 0.5, 0.6907, 0.5, 0.7208, 0.5312, 0.7208, 0.5, 0.6907, 0.4688, 0.6907, 0.4688, 0.7208, 0.5, 0.7208, 0.4688, 0.6907, 0.4375, 0.6907, 0.4375, 0.7208, 0.4688, 0.7208, 0.4375, 0.6907, 0.4062, 0.6907, 0.4062, 0.7208, 0.4375, 0.7208, 0.4062, 0.6907, 0.375, 0.6907, 0.375, 0.7208, 0.4062, 0.7208, 0.375, 0.6907, 0.3438, 0.6907, 0.3438, 0.7208, 0.375, 0.7208, 0.3438, 0.6907, 0.3125, 0.6907, 0.3125, 0.7208, 0.3438, 0.7208, 0.3125, 0.6907, 0.2812, 0.6907, 0.2812, 0.7208, 0.3125, 0.7208, 0.2812, 0.6907, 0.25, 0.6907, 0.25, 0.7208, 0.2812, 0.7208, 0.25, 0.6907, 0.2188, 0.6907, 0.2187, 0.7208, 0.25, 0.7208, 0.2188, 0.6907, 0.1875, 0.6907, 0.1875, 0.7208, 0.2188, 0.7208, 0.1875, 0.6907, 0.1562, 0.6907, 0.1562, 0.7208, 0.1875, 0.7208, 0.1562, 0.6907, 0.125, 0.6907, 0.125, 0.7208, 0.1562, 0.7208, 0.125, 0.6907, 0.09375, 0.6907, 0.09375, 0.7208, 0.125, 0.7208, 0.09375, 0.6907, 0.0625, 0.6907, 0.0625, 0.7208, 0.09375, 0.7208, 0.0625, 0.6907, 0.03125, 0.6907, 0.03125, 0.7208, 0.0625, 0.7208, 0.03125, 0.6907, 0.0, 0.6907, 0.0, 0.7208, 0.03125, 0.7208, 0.03125, 0.6262, 0.0, 0.6262, 0.0, 0.6907, 0.03125, 0.6907])
me_cylinder.use_remesh_fix_poles = True
me_cylinder.use_remesh_preserve_attributes = False
me_cylinder.use_mirror_vertex_groups = False
me_cylinder.update()

# ---- objects
ob_cylinder = bpy.data.objects.new('Cylinder', me_cylinder)

# ---- transforms, parenting, visibility, modifiers, constraints
ob_cylinder.location = (0.0, 0.0, 0.4762)
ob_cylinder.lineart.crease_threshold = 0.0
_m = ob_cylinder.modifiers.new('Auto Smooth', 'NODES')
_m.node_group = ng_auto_smooth
_gi = [s.identifier for s in ng_auto_smooth.interface.items_tree if s.item_type == 'SOCKET' and s.in_out == 'INPUT']
_m[_gi[1]] = 0.555  # Angle

# ---- collection membership
scene.collection.objects.link(ob_cylinder)

# ---- scene / render settings (as saved in the file)
scene.frame_start = 1; scene.frame_end = 250; scene.frame_set(30)
scene.render.engine = 'BLENDER_EEVEE_NEXT'
scene.cycles.use_denoising = False
scene.cycles.samples = 128
scene.cycles.sampling_pattern = 'TABULATED_SOBOL'
scene.cycles.use_adaptive_sampling = False
scene.cycles.use_light_tree = False
scene.view_settings.view_transform = 'Filmic'
bpy.context.view_layer.update()

# ---- added for rendering (the .blend has no active camera and no usable light): camera, sun
cam_auto = bpy.data.cameras.new('AutoCamera')
cam_auto.lens = 50.0
cam_auto.sensor_width = 36.0
cam_auto.clip_end = 1000.0
ob_auto_camera = bpy.data.objects.new('AutoCamera', cam_auto)
scene.collection.objects.link(ob_auto_camera)
ob_auto_camera.location = (1.46626, -1.75951, 1.5275)
ob_auto_camera.rotation_euler = (1.09748, -7.21219e-08, 0.694738)
scene.camera = ob_auto_camera
light_auto_sun = bpy.data.lights.new('AutoSun', 'SUN')
light_auto_sun.energy = 3.0
light_auto_sun.angle = 0.0523599
ob_auto_sun = bpy.data.objects.new('AutoSun', light_auto_sun)
scene.collection.objects.link(ob_auto_sun)
ob_auto_sun.rotation_euler = (0.872665, 0.174533, 0.523599)
bpy.context.view_layer.update()
